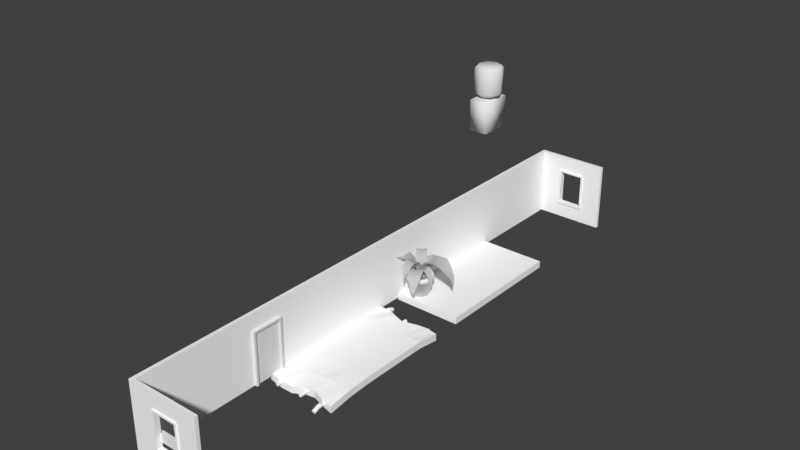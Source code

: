# Source: etage.blend  (saved by Blender 2.78.0; exported with 4.5.12 LTS)
import bpy
from mathutils import Matrix  # noqa: F401  (used for matrix-valued properties, if any)

bpy.ops.wm.read_factory_settings(use_empty=True)
scene = bpy.context.scene
scene.name = 'Scene'

# ---- collections
col_collection_1 = bpy.data.collections.new('Collection 1'); scene.collection.children.link(col_collection_1)
col_collection_10 = bpy.data.collections.new('Collection 10'); scene.collection.children.link(col_collection_10)

# ---- materials (node trees are filled in below, after node groups)
mat_material_001 = bpy.data.materials.new('Material.001')
mat_material_001.alpha_threshold = 0.0
mat_material_001.use_transparent_shadow = False
mat_material_001.diffuse_color = (1.0, 1.0, 1.0, 1.0)
mat_material_001.roughness = 0.5
mat_material_001.line_color = (0.0, 0.0, 0.0, 1.0)
mat_material = bpy.data.materials.new('Material')
mat_material.alpha_threshold = 0.0
mat_material.use_transparent_shadow = False
mat_material.diffuse_color = (1.0, 1.0, 1.0, 1.0)
mat_material.roughness = 0.5
mat_material.line_color = (0.0, 0.0, 0.0, 1.0)

# ---- material node trees

# ---- world
world_world = bpy.data.worlds.new('World'); scene.world = world_world
world_world.color = (0.05088, 0.05088, 0.05088)
world_world.use_sun_shadow = False
world_world.sun_shadow_jitter_overblur = 0.0
world_world.cycles.sampling_method = 'MANUAL'

# ---- meshes
me_cube_005 = bpy.data.meshes.new('Cube.005')
me_cube_005.from_pydata([(1.0, -1.998, -0.2323), (-1.0, -2.0, -0.1475), (1.0, -2.001, -0.03047), (-1.0, -2.0, 0.05247), (1.0, 2.0, -0.19), (-1.0, 2.009, -0.1006), (1.0, 2.0, 0.009969), (-1.0, 2.009, 0.09944), (0.6667, -1.954, -0.1835), (0.3333, -1.844, -0.1774), (1.788e-07, -1.839, -0.2319), (-0.3333, -1.955, -0.2848), (-0.6667, -2.0, -0.2361), (0.6667, -1.964, 0.01509), (0.3333, -1.844, 0.02264), (-2.98e-07, -1.839, -0.03194), (-0.3333, -1.955, -0.08476), (-0.6667, -2.0, -0.03611), (-0.6667, 2.17, -0.02608), (-0.3333, 1.917, 0.1), (0.001895, 1.802, 0.1), (0.4173, 1.912, 0.1), (0.669, 2.0, 0.05995), (0.669, 2.0, -0.14), (0.4173, 1.912, -0.1), (0.001895, 1.802, -0.1), (-0.3333, 1.917, -0.1), (-0.6667, 2.17, -0.2261), (1.0, 1.333, -0.1), (1.0, 0.6667, -0.1), (1.0, 0.0, -0.1), (1.0, -0.6667, -0.1), (1.0, -1.333, -0.1351), (1.0, 1.333, 0.1), (1.0, 0.6667, 0.1), (1.0, -9.298e-06, 0.1), (1.0, -0.6667, 0.1), (1.0, -1.333, 0.06491), (-1.0, -1.333, -0.1041), (-1.0, -0.6667, -0.1), (-1.0, 3.815e-06, -0.1), (-1.0, 0.6667, -0.1), (-1.0, 1.333, -0.1), (-1.0, -1.333, 0.09591), (-1.0, -0.6667, 0.1), (-1.0, 5.484e-06, 0.1), (-1.0, 0.6667, 0.1), (-1.0, 1.333, 0.1), (0.6667, 1.333, 0.1), (0.6667, 0.6667, 0.1), (0.6667, -6.914e-06, 0.1), (0.6667, -0.6667, 0.1), (0.6667, -1.333, 0.07814), (0.3333, 1.333, 0.1), (0.3333, 0.6667, 0.1), (0.3333, -4.53e-06, 0.1), (0.3333, -0.6667, 0.1), (0.3333, -1.333, 0.09463), (-1.788e-07, 1.333, 0.1), (-2.384e-07, 0.6667, 0.1), (-2.384e-07, -2.146e-06, 0.1), (-2.384e-07, -0.6667, 0.1), (-2.98e-07, -1.333, 0.06131), (-0.3333, 1.333, 0.1), (-0.3333, 0.6667, 0.1), (-0.3333, 4.768e-07, 0.1), (-0.3333, -0.6667, 0.1), (-0.3333, -1.333, 0.04064), (-0.6667, 1.333, 0.1), (-0.6667, 0.6667, 0.1), (-0.6667, 2.861e-06, 0.1), (-0.6667, -0.6667, 0.1), (-0.6667, -1.333, 0.06131), (0.6667, -1.333, -0.1219), (0.6667, -0.6667, -0.1), (0.6667, 7.153e-07, -0.1), (0.6667, 0.6667, -0.1), (0.6667, 1.333, -0.1), (0.3333, -1.333, -0.1054), (0.3333, -0.6667, -0.1), (0.3333, 1.192e-06, -0.1), (0.3333, 0.6667, -0.1), (0.3333, 1.333, -0.1), (1.788e-07, -1.333, -0.1387), (1.788e-07, -0.6667, -0.1), (1.788e-07, 1.907e-06, -0.1), (1.788e-07, 0.6667, -0.1), (1.788e-07, 1.333, -0.1), (-0.3333, -1.333, -0.1594), (-0.3333, -0.6667, -0.1), (-0.3333, 2.623e-06, -0.1), (-0.3333, 0.6667, -0.1), (-0.3333, 1.333, -0.1), (-0.6667, -1.333, -0.1387), (-0.6667, -0.6667, -0.1), (-0.6667, 3.338e-06, -0.1), (-0.6667, 0.6667, -0.1), (-0.6667, 1.333, -0.1), (-0.6913, -2.09, -0.053), (-0.6913, -1.258, -0.053), (0.05149, -1.229, -0.053), (0.05149, -2.061, -0.053), (0.07997, -1.229, -0.06063), (0.07997, -2.061, -0.06063), (0.1008, -1.229, -0.08148), (0.1008, -2.061, -0.08148), (0.1084, -1.229, -0.11), (0.1084, -2.061, -0.11), (0.1008, -1.229, -0.1384), (0.1008, -2.061, -0.1384), (0.07997, -1.229, -0.1593), (0.07997, -2.061, -0.1593), (0.05149, -1.229, -0.1669), (0.05149, -2.061, -0.1669), (0.02302, -1.229, -0.1593), (0.02302, -2.061, -0.1593), (0.002171, -1.229, -0.1384), (0.002171, -2.061, -0.1384), (-0.005459, -1.229, -0.11), (-0.005459, -2.061, -0.11), (0.002171, -1.229, -0.08148), (0.002171, -2.061, -0.08148), (0.02302, -1.229, -0.06063), (0.02302, -2.061, -0.06063), (-0.6628, -1.258, -0.06063), (-0.6628, -2.09, -0.06063), (-0.642, -1.258, -0.08148), (-0.642, -2.09, -0.08148), (-0.6344, -1.258, -0.11), (-0.6344, -2.09, -0.11), (-0.642, -1.258, -0.1384), (-0.642, -2.09, -0.1384), (-0.6628, -1.258, -0.1593), (-0.6628, -2.09, -0.1593), (-0.6913, -1.258, -0.1669), (-0.6913, -2.09, -0.1669), (-0.7198, -1.258, -0.1593), (-0.7198, -2.09, -0.1593), (-0.7406, -1.258, -0.1384), (-0.7406, -2.09, -0.1384), (-0.7483, -1.258, -0.11), (-0.7483, -2.09, -0.11), (-0.7406, -1.258, -0.08148), (-0.7406, -2.09, -0.08148), (-0.7198, -1.258, -0.06063), (-0.7198, -2.09, -0.06063), (0.7356, -2.34, -0.08627), (0.7356, -1.92, -0.04635), (0.7641, -1.919, -0.05398), (0.7641, -2.337, -0.09333), (0.7849, -1.919, -0.07482), (0.7849, -2.329, -0.1126), (0.7926, -1.918, -0.1033), (0.7926, -2.319, -0.139), (0.7849, -1.918, -0.1318), (0.7849, -2.308, -0.1653), (0.7641, -1.918, -0.1526), (0.7641, -2.3, -0.1846), (0.7356, -1.917, -0.1602), (0.7356, -2.297, -0.1917), (0.7071, -1.918, -0.1526), (0.7071, -2.3, -0.1846), (0.6863, -1.918, -0.1318), (0.6863, -2.308, -0.1653), (0.6787, -1.918, -0.1033), (0.6787, -2.319, -0.139), (0.6863, -1.919, -0.07482), (0.6863, -2.329, -0.1126), (0.7071, -1.919, -0.05398), (0.7071, -2.337, -0.09333), (0.7071, -2.218, -0.1507), (0.7071, -2.144, -0.1208), (0.7071, -2.07, -0.1124), (0.7071, -1.994, -0.1278), (0.7926, -2.239, -0.1062), (0.7926, -2.163, -0.07513), (0.7926, -2.083, -0.06474), (0.7926, -2.0, -0.07889), (0.7356, -2.214, -0.1576), (0.7356, -2.141, -0.1278), (0.7356, -2.068, -0.1197), (0.7356, -1.993, -0.1354), (0.7849, -2.251, -0.08047), (0.7849, -2.174, -0.04878), (0.7849, -2.09, -0.03725), (0.7849, -2.004, -0.05063), (0.7641, -2.218, -0.1507), (0.7641, -2.144, -0.1208), (0.7641, -2.07, -0.1124), (0.7641, -1.994, -0.1278), (0.7641, -2.26, -0.06164), (0.7641, -2.182, -0.0295), (0.7641, -2.096, -0.01713), (0.7641, -2.006, -0.02994), (0.7356, -2.007, -0.02236), (0.7356, -2.098, -0.009763), (0.7356, -2.185, -0.02244), (0.7356, -2.263, -0.05475), (0.7849, -2.227, -0.1319), (0.7849, -2.152, -0.1015), (0.7849, -2.076, -0.09223), (0.7849, -1.997, -0.1072), (0.6863, -2.227, -0.1319), (0.6863, -2.152, -0.1015), (0.6863, -2.076, -0.09223), (0.6863, -1.997, -0.1072), (0.6787, -2.239, -0.1062), (0.6787, -2.163, -0.07513), (0.6787, -2.083, -0.06474), (0.6787, -2.0, -0.07889), (0.6863, -2.251, -0.08047), (0.6863, -2.174, -0.04878), (0.6863, -2.09, -0.03725), (0.6863, -2.004, -0.05063), (0.7071, -2.26, -0.06164), (0.7071, -2.182, -0.0295), (0.7071, -2.096, -0.01713), (0.7071, -2.006, -0.02994), (0.6623, 2.103, -0.01102), (0.6623, 1.272, -0.01102), (-0.08055, 1.242, -0.01102), (-0.08055, 2.074, -0.01102), (-0.109, 1.242, -0.01865), (-0.109, 2.074, -0.01865), (-0.1299, 1.242, -0.03949), (-0.1299, 2.074, -0.03949), (-0.1375, 1.242, -0.06797), (-0.1375, 2.074, -0.06797), (-0.1299, 1.242, -0.09644), (-0.1299, 2.074, -0.09644), (-0.109, 1.242, -0.1173), (-0.109, 2.074, -0.1173), (-0.08055, 1.242, -0.1249), (-0.08055, 2.074, -0.1249), (-0.05208, 1.242, -0.1173), (-0.05208, 2.074, -0.1173), (-0.03123, 1.242, -0.09644), (-0.03123, 2.074, -0.09644), (-0.0236, 1.242, -0.06797), (-0.0236, 2.074, -0.06797), (-0.03123, 1.242, -0.03949), (-0.03123, 2.074, -0.03949), (-0.05208, 1.242, -0.01865), (-0.05208, 2.074, -0.01865), (0.6338, 1.272, -0.01865), (0.6338, 2.103, -0.01865), (0.6129, 1.272, -0.03949), (0.6129, 2.103, -0.03949), (0.6053, 1.272, -0.06797), (0.6053, 2.103, -0.06797), (0.6129, 1.272, -0.09644), (0.6129, 2.103, -0.09644), (0.6338, 1.272, -0.1173), (0.6338, 2.103, -0.1173), (0.6623, 1.272, -0.1249), (0.6623, 2.103, -0.1249), (0.6907, 1.272, -0.1173), (0.6907, 2.103, -0.1173), (0.7116, 1.272, -0.09644), (0.7116, 2.103, -0.09644), (0.7192, 1.272, -0.06797), (0.7192, 2.103, -0.06797), (0.7116, 1.272, -0.03949), (0.7116, 2.103, -0.03949), (0.6907, 1.272, -0.01865), (0.6907, 2.103, -0.01865), (-0.7647, 2.354, -0.04428), (-0.7647, 1.933, -0.004362), (-0.7932, 1.933, -0.01199), (-0.7932, 2.351, -0.05134), (-0.814, 1.932, -0.03283), (-0.814, 2.343, -0.07063), (-0.8216, 1.932, -0.0613), (-0.8216, 2.332, -0.09697), (-0.814, 1.931, -0.08977), (-0.814, 2.321, -0.1233), (-0.7932, 1.931, -0.1106), (-0.7932, 2.313, -0.1426), (-0.7647, 1.931, -0.1182), (-0.7647, 2.31, -0.1497), (-0.7362, 1.931, -0.1106), (-0.7362, 2.313, -0.1426), (-0.7154, 1.931, -0.08977), (-0.7154, 2.321, -0.1233), (-0.7077, 1.932, -0.0613), (-0.7077, 2.332, -0.09697), (-0.7154, 1.932, -0.03283), (-0.7154, 2.343, -0.07063), (-0.7362, 1.933, -0.01199), (-0.7362, 2.351, -0.05134), (-0.7362, 2.231, -0.1088), (-0.7362, 2.158, -0.07877), (-0.7362, 2.084, -0.07037), (-0.7362, 2.008, -0.08585), (-0.8216, 2.252, -0.0642), (-0.8216, 2.176, -0.03314), (-0.8216, 2.096, -0.02275), (-0.8216, 2.014, -0.0369), (-0.7647, 2.228, -0.1156), (-0.7647, 2.155, -0.08583), (-0.7647, 2.082, -0.07773), (-0.7647, 2.007, -0.09342), (-0.814, 2.265, -0.03848), (-0.814, 2.187, -0.006793), (-0.814, 2.104, 0.004737), (-0.814, 2.017, -0.008637), (-0.7932, 2.231, -0.1088), (-0.7932, 2.158, -0.07877), (-0.7932, 2.084, -0.07037), (-0.7932, 2.008, -0.08585), (-0.7932, 2.273, -0.01965), (-0.7932, 2.195, 0.01249), (-0.7932, 2.109, 0.02486), (-0.7932, 2.02, 0.01205), (-0.7647, 2.021, 0.01963), (-0.7647, 2.111, 0.03223), (-0.7647, 2.198, 0.01955), (-0.7647, 2.277, -0.01276), (-0.814, 2.24, -0.08993), (-0.814, 2.166, -0.05948), (-0.814, 2.089, -0.05024), (-0.814, 2.01, -0.06516), (-0.7154, 2.24, -0.08993), (-0.7154, 2.166, -0.05948), (-0.7154, 2.089, -0.05024), (-0.7154, 2.01, -0.06516), (-0.7077, 2.252, -0.0642), (-0.7077, 2.176, -0.03314), (-0.7077, 2.096, -0.02275), (-0.7077, 2.014, -0.0369), (-0.7154, 2.265, -0.03848), (-0.7154, 2.187, -0.006793), (-0.7154, 2.104, 0.004737), (-0.7154, 2.017, -0.008637), (-0.7362, 2.273, -0.01965), (-0.7362, 2.195, 0.01249), (-0.7362, 2.109, 0.02486), (-0.7362, 2.02, 0.01205)], [], [(93, 12, 1, 38), (72, 43, 3, 17), (32, 37, 2, 0), (12, 17, 3, 1), (23, 22, 6, 4), (5, 7, 18, 27), (27, 18, 19, 26), (26, 19, 20, 25), (25, 20, 21, 24), (24, 21, 22, 23), (0, 2, 13, 8), (8, 13, 14, 9), (9, 14, 15, 10), (10, 15, 16, 11), (11, 16, 17, 12), (37, 52, 13, 2), (52, 57, 14, 13), (57, 62, 15, 14), (62, 67, 16, 15), (67, 72, 17, 16), (32, 0, 8, 73), (73, 8, 9, 78), (78, 9, 10, 83), (83, 10, 11, 88), (88, 11, 12, 93), (26, 92, 97, 27), (92, 91, 96, 97), (91, 90, 95, 96), (90, 89, 94, 95), (89, 88, 93, 94), (25, 87, 92, 26), (87, 86, 91, 92), (86, 85, 90, 91), (85, 84, 89, 90), (84, 83, 88, 89), (24, 82, 87, 25), (82, 81, 86, 87), (81, 80, 85, 86), (80, 79, 84, 85), (79, 78, 83, 84), (23, 77, 82, 24), (77, 76, 81, 82), (76, 75, 80, 81), (75, 74, 79, 80), (74, 73, 78, 79), (4, 28, 77, 23), (28, 29, 76, 77), (29, 30, 75, 76), (30, 31, 74, 75), (31, 32, 73, 74), (19, 18, 68, 63), (63, 68, 69, 64), (64, 69, 70, 65), (65, 70, 71, 66), (66, 71, 72, 67), (20, 19, 63, 58), (58, 63, 64, 59), (59, 64, 65, 60), (60, 65, 66, 61), (61, 66, 67, 62), (21, 20, 58, 53), (53, 58, 59, 54), (54, 59, 60, 55), (55, 60, 61, 56), (56, 61, 62, 57), (22, 21, 53, 48), (48, 53, 54, 49), (49, 54, 55, 50), (50, 55, 56, 51), (51, 56, 57, 52), (6, 22, 48, 33), (33, 48, 49, 34), (34, 49, 50, 35), (35, 50, 51, 36), (36, 51, 52, 37), (4, 6, 33, 28), (28, 33, 34, 29), (29, 34, 35, 30), (30, 35, 36, 31), (31, 36, 37, 32), (18, 7, 47, 68), (68, 47, 46, 69), (69, 46, 45, 70), (70, 45, 44, 71), (71, 44, 43, 72), (27, 97, 42, 5), (97, 96, 41, 42), (96, 95, 40, 41), (95, 94, 39, 40), (94, 93, 38, 39), (174, 153, 155, 198), (125, 98, 145, 143, 141, 139, 137, 135, 133, 131, 129, 127), (100, 101, 103, 102), (147, 148, 150, 152, 154, 156, 158, 160, 162, 164, 166, 168), (140, 141, 143, 142), (102, 103, 105, 104), (186, 157, 159, 178), (138, 139, 141, 140), (104, 105, 107, 106), (178, 159, 161, 170), (136, 137, 139, 138), (106, 107, 109, 108), (170, 161, 163, 202), (134, 135, 137, 136), (108, 109, 111, 110), (202, 163, 165, 206), (132, 133, 135, 134), (110, 111, 113, 112), (206, 165, 167, 210), (130, 131, 133, 132), (112, 113, 115, 114), (149, 146, 169, 167, 165, 163, 161, 159, 157, 155, 153, 151), (128, 129, 131, 130), (114, 115, 117, 116), (99, 124, 126, 128, 130, 132, 134, 136, 138, 140, 142, 144), (126, 127, 129, 128), (116, 117, 119, 118), (144, 145, 98, 99), (124, 125, 127, 126), (118, 119, 121, 120), (103, 101, 123, 121, 119, 117, 115, 113, 111, 109, 107, 105), (99, 98, 125, 124), (120, 121, 123, 122), (198, 155, 157, 186), (142, 143, 145, 144), (122, 123, 101, 100), (100, 102, 104, 106, 108, 110, 112, 114, 116, 118, 120, 122), (182, 151, 153, 174), (214, 169, 146, 197), (190, 149, 151, 182), (197, 146, 149, 190), (210, 167, 169, 214), (166, 213, 217, 168), (213, 212, 216, 217), (212, 211, 215, 216), (211, 210, 214, 215), (147, 194, 193, 148), (194, 195, 192, 193), (195, 196, 191, 192), (196, 197, 190, 191), (148, 193, 185, 150), (193, 192, 184, 185), (192, 191, 183, 184), (191, 190, 182, 183), (168, 217, 194, 147), (217, 216, 195, 194), (216, 215, 196, 195), (215, 214, 197, 196), (150, 185, 177, 152), (185, 184, 176, 177), (184, 183, 175, 176), (183, 182, 174, 175), (154, 201, 189, 156), (201, 200, 188, 189), (200, 199, 187, 188), (199, 198, 186, 187), (164, 209, 213, 166), (209, 208, 212, 213), (208, 207, 211, 212), (207, 206, 210, 211), (162, 205, 209, 164), (205, 204, 208, 209), (204, 203, 207, 208), (203, 202, 206, 207), (160, 173, 205, 162), (173, 172, 204, 205), (172, 171, 203, 204), (171, 170, 202, 203), (158, 181, 173, 160), (181, 180, 172, 173), (180, 179, 171, 172), (179, 178, 170, 171), (156, 189, 181, 158), (189, 188, 180, 181), (188, 187, 179, 180), (187, 186, 178, 179), (152, 177, 201, 154), (177, 176, 200, 201), (176, 175, 199, 200), (175, 174, 198, 199), (294, 273, 275, 318), (245, 218, 265, 263, 261, 259, 257, 255, 253, 251, 249, 247), (220, 221, 223, 222), (267, 268, 270, 272, 274, 276, 278, 280, 282, 284, 286, 288), (260, 261, 263, 262), (222, 223, 225, 224), (306, 277, 279, 298), (258, 259, 261, 260), (224, 225, 227, 226), (298, 279, 281, 290), (256, 257, 259, 258), (226, 227, 229, 228), (290, 281, 283, 322), (254, 255, 257, 256), (228, 229, 231, 230), (322, 283, 285, 326), (252, 253, 255, 254), (230, 231, 233, 232), (326, 285, 287, 330), (250, 251, 253, 252), (232, 233, 235, 234), (269, 266, 289, 287, 285, 283, 281, 279, 277, 275, 273, 271), (248, 249, 251, 250), (234, 235, 237, 236), (219, 244, 246, 248, 250, 252, 254, 256, 258, 260, 262, 264), (246, 247, 249, 248), (236, 237, 239, 238), (264, 265, 218, 219), (244, 245, 247, 246), (238, 239, 241, 240), (223, 221, 243, 241, 239, 237, 235, 233, 231, 229, 227, 225), (219, 218, 245, 244), (240, 241, 243, 242), (318, 275, 277, 306), (262, 263, 265, 264), (242, 243, 221, 220), (220, 222, 224, 226, 228, 230, 232, 234, 236, 238, 240, 242), (302, 271, 273, 294), (334, 289, 266, 317), (310, 269, 271, 302), (317, 266, 269, 310), (330, 287, 289, 334), (286, 333, 337, 288), (333, 332, 336, 337), (332, 331, 335, 336), (331, 330, 334, 335), (267, 314, 313, 268), (314, 315, 312, 313), (315, 316, 311, 312), (316, 317, 310, 311), (268, 313, 305, 270), (313, 312, 304, 305), (312, 311, 303, 304), (311, 310, 302, 303), (288, 337, 314, 267), (337, 336, 315, 314), (336, 335, 316, 315), (335, 334, 317, 316), (270, 305, 297, 272), (305, 304, 296, 297), (304, 303, 295, 296), (303, 302, 294, 295), (274, 321, 309, 276), (321, 320, 308, 309), (320, 319, 307, 308), (319, 318, 306, 307), (284, 329, 333, 286), (329, 328, 332, 333), (328, 327, 331, 332), (327, 326, 330, 331), (282, 325, 329, 284), (325, 324, 328, 329), (324, 323, 327, 328), (323, 322, 326, 327), (280, 293, 325, 282), (293, 292, 324, 325), (292, 291, 323, 324), (291, 290, 322, 323), (278, 301, 293, 280), (301, 300, 292, 293), (300, 299, 291, 292), (299, 298, 290, 291), (276, 309, 301, 278), (309, 308, 300, 301), (308, 307, 299, 300), (307, 306, 298, 299), (272, 297, 321, 274), (297, 296, 320, 321), (296, 295, 319, 320), (295, 294, 318, 319)])
_uv = me_cube_005.uv_layers.new(name='UVMap')
_uv.uv.foreach_set('vector', [1.018, 0.8351, 1.274, 0.8351, 1.274, 0.951, 1.018, 0.951, -0.005736, 0.8351, -0.005735, 0.951, -0.2618, 0.951, -0.2618, 0.8351, 0.5605, 0.1071, 0.5605, 0.08849, 0.5915, 0.08849, 0.5915, 0.1071, 0.9018, 0.1071, 0.9018, 0.08849, 0.9639, 0.08849, 0.9639, 0.1071, 0.3433, 0.1071, 0.3433, 0.08849, 0.4053, 0.08849, 0.4053, 0.1071, 0.03298, 0.1071, 0.03298, 0.08849, 0.09504, 0.08849, 0.09504, 0.1071, 0.09504, 0.1071, 0.09504, 0.08849, 0.1571, 0.08849, 0.1571, 0.1071, 0.1571, 0.1071, 0.1571, 0.08849, 0.2192, 0.08849, 0.2192, 0.1071, 0.2192, 0.1071, 0.2192, 0.08849, 0.2812, 0.08849, 0.2812, 0.1071, 0.2812, 0.1071, 0.2812, 0.08849, 0.3433, 0.08849, 0.3433, 0.1071, 0.5915, 0.1071, 0.5915, 0.08849, 0.6536, 0.08849, 0.6536, 0.1071, 0.6536, 0.1071, 0.6536, 0.08849, 0.7157, 0.08849, 0.7157, 0.1071, 0.7157, 0.1071, 0.7157, 0.08849, 0.7777, 0.08849, 0.7777, 0.1071, 0.7777, 0.1071, 0.7777, 0.08849, 0.8398, 0.08849, 0.8398, 0.1071, 0.8398, 0.1071, 0.8398, 0.08849, 0.9018, 0.08849, 0.9018, 0.1071, -0.005741, 0.2553, -0.00574, 0.3713, -0.2618, 0.3713, -0.2618, 0.2553, -0.00574, 0.3713, -0.005739, 0.4872, -0.2618, 0.4872, -0.2618, 0.3713, -0.005739, 0.4872, -0.005738, 0.6032, -0.2618, 0.6032, -0.2618, 0.4872, -0.005738, 0.6032, -0.005737, 0.7191, -0.2618, 0.7191, -0.2618, 0.6032, -0.005737, 0.7191, -0.005736, 0.8351, -0.2618, 0.8351, -0.2618, 0.7191, 1.018, 0.2553, 1.274, 0.2553, 1.274, 0.3713, 1.018, 0.3713, 1.018, 0.3713, 1.274, 0.3713, 1.274, 0.4872, 1.018, 0.4872, 1.018, 0.4872, 1.274, 0.4872, 1.274, 0.6032, 1.018, 0.6032, 1.018, 0.6032, 1.274, 0.6032, 1.274, 0.7191, 1.018, 0.7191, 1.018, 0.7191, 1.274, 0.7191, 1.274, 0.8351, 1.018, 0.8351, -0.2618, 0.7191, -0.00574, 0.7191, -0.00574, 0.8351, -0.2618, 0.8351, -0.00574, 0.7191, 0.2503, 0.7191, 0.2503, 0.8351, -0.00574, 0.8351, 0.2503, 0.7191, 0.5063, 0.7191, 0.5063, 0.8351, 0.2503, 0.8351, 0.5063, 0.7191, 0.7623, 0.7191, 0.7623, 0.8351, 0.5063, 0.8351, 0.7623, 0.7191, 1.018, 0.7191, 1.018, 0.8351, 0.7623, 0.8351, -0.2618, 0.6032, -0.00574, 0.6032, -0.00574, 0.7191, -0.2618, 0.7191, -0.00574, 0.6032, 0.2503, 0.6032, 0.2503, 0.7191, -0.00574, 0.7191, 0.2503, 0.6032, 0.5063, 0.6032, 0.5063, 0.7191, 0.2503, 0.7191, 0.5063, 0.6032, 0.7623, 0.6032, 0.7623, 0.7191, 0.5063, 0.7191, 0.7623, 0.6032, 1.018, 0.6032, 1.018, 0.7191, 0.7623, 0.7191, -0.2618, 0.4872, -0.005741, 0.4872, -0.00574, 0.6032, -0.2618, 0.6032, -0.005741, 0.4872, 0.2503, 0.4872, 0.2503, 0.6032, -0.00574, 0.6032, 0.2503, 0.4872, 0.5063, 0.4872, 0.5063, 0.6032, 0.2503, 0.6032, 0.5063, 0.4872, 0.7623, 0.4872, 0.7623, 0.6032, 0.5063, 0.6032, 0.7623, 0.4872, 1.018, 0.4872, 1.018, 0.6032, 0.7623, 0.6032, -0.2618, 0.3713, -0.005741, 0.3713, -0.005741, 0.4872, -0.2618, 0.4872, -0.005741, 0.3713, 0.2503, 0.3713, 0.2503, 0.4872, -0.005741, 0.4872, 0.2503, 0.3713, 0.5063, 0.3713, 0.5063, 0.4872, 0.2503, 0.4872, 0.5063, 0.3713, 0.7623, 0.3713, 0.7623, 0.4872, 0.5063, 0.4872, 0.7623, 0.3713, 1.018, 0.3713, 1.018, 0.4872, 0.7623, 0.4872, -0.2618, 0.2553, -0.005741, 0.2553, -0.005741, 0.3713, -0.2618, 0.3713, -0.005741, 0.2553, 0.2503, 0.2553, 0.2503, 0.3713, -0.005741, 0.3713, 0.2503, 0.2553, 0.5063, 0.2553, 0.5063, 0.3713, 0.2503, 0.3713, 0.5063, 0.2553, 0.7623, 0.2553, 0.7623, 0.3713, 0.5063, 0.3713, 0.7623, 0.2553, 1.018, 0.2553, 1.018, 0.3713, 0.7623, 0.3713, 1.274, 0.7191, 1.274, 0.8351, 1.018, 0.8351, 1.018, 0.7191, 1.018, 0.7191, 1.018, 0.8351, 0.7623, 0.8351, 0.7623, 0.7191, 0.7623, 0.7191, 0.7623, 0.8351, 0.5063, 0.8351, 0.5063, 0.7191, 0.5063, 0.7191, 0.5063, 0.8351, 0.2503, 0.8351, 0.2503, 0.7191, 0.2503, 0.7191, 0.2503, 0.8351, -0.005736, 0.8351, -0.005737, 0.7191, 1.274, 0.6032, 1.274, 0.7191, 1.018, 0.7191, 1.018, 0.6032, 1.018, 0.6032, 1.018, 0.7191, 0.7623, 0.7191, 0.7623, 0.6032, 0.7623, 0.6032, 0.7623, 0.7191, 0.5063, 0.7191, 0.5063, 0.6032, 0.5063, 0.6032, 0.5063, 0.7191, 0.2503, 0.7191, 0.2503, 0.6032, 0.2503, 0.6032, 0.2503, 0.7191, -0.005737, 0.7191, -0.005738, 0.6032, 1.274, 0.4872, 1.274, 0.6032, 1.018, 0.6032, 1.018, 0.4872, 1.018, 0.4872, 1.018, 0.6032, 0.7623, 0.6032, 0.7623, 0.4872, 0.7623, 0.4872, 0.7623, 0.6032, 0.5063, 0.6032, 0.5063, 0.4872, 0.5063, 0.4872, 0.5063, 0.6032, 0.2503, 0.6032, 0.2503, 0.4872, 0.2503, 0.4872, 0.2503, 0.6032, -0.005738, 0.6032, -0.005739, 0.4872, 1.274, 0.3713, 1.274, 0.4872, 1.018, 0.4872, 1.018, 0.3713, 1.018, 0.3713, 1.018, 0.4872, 0.7623, 0.4872, 0.7623, 0.3713, 0.7623, 0.3713, 0.7623, 0.4872, 0.5063, 0.4872, 0.5063, 0.3713, 0.5063, 0.3713, 0.5063, 0.4872, 0.2503, 0.4872, 0.2503, 0.3713, 0.2503, 0.3713, 0.2503, 0.4872, -0.005739, 0.4872, -0.00574, 0.3713, 1.274, 0.2553, 1.274, 0.3713, 1.018, 0.3713, 1.018, 0.2553, 1.018, 0.2553, 1.018, 0.3713, 0.7623, 0.3713, 0.7623, 0.2553, 0.7623, 0.2553, 0.7623, 0.3713, 0.5063, 0.3713, 0.5063, 0.2553, 0.5063, 0.2553, 0.5063, 0.3713, 0.2503, 0.3713, 0.2503, 0.2553, 0.2503, 0.2553, 0.2503, 0.3713, -0.00574, 0.3713, -0.005741, 0.2553, 0.4053, 0.1071, 0.4053, 0.08849, 0.4364, 0.08849, 0.4364, 0.1071, 0.4364, 0.1071, 0.4364, 0.08849, 0.4674, 0.08849, 0.4674, 0.1071, 0.4674, 0.1071, 0.4674, 0.08849, 0.4984, 0.08849, 0.4984, 0.1071, 0.4984, 0.1071, 0.4984, 0.08849, 0.5295, 0.08849, 0.5295, 0.1071, 0.5295, 0.1071, 0.5295, 0.08849, 0.5605, 0.08849, 0.5605, 0.1071, 1.274, 0.8351, 1.274, 0.951, 1.018, 0.951, 1.018, 0.8351, 1.018, 0.8351, 1.018, 0.951, 0.7623, 0.951, 0.7623, 0.8351, 0.7623, 0.8351, 0.7623, 0.951, 0.5063, 0.951, 0.5063, 0.8351, 0.5063, 0.8351, 0.5063, 0.951, 0.2503, 0.951, 0.2503, 0.8351, 0.2503, 0.8351, 0.2503, 0.951, -0.005735, 0.951, -0.005736, 0.8351, -0.2618, 0.8351, -0.00574, 0.8351, -0.00574, 0.951, -0.2618, 0.951, -0.00574, 0.8351, 0.2503, 0.8351, 0.2503, 0.951, -0.00574, 0.951, 0.2503, 0.8351, 0.5063, 0.8351, 0.5063, 0.951, 0.2503, 0.951, 0.5063, 0.8351, 0.7623, 0.8351, 0.7623, 0.951, 0.5063, 0.951, 0.7623, 0.8351, 1.018, 0.8351, 1.018, 0.951, 0.7623, 0.951, 0.1625, 0.475, 0.1625, 0.475, 0.1625, 0.475, 0.1625, 0.475, 0.1625, 0.475, 0.1625, 0.475, 0.1625, 0.475, 0.1625, 0.475, 0.1625, 0.475, 0.1625, 0.475, 0.1625, 0.475, 0.1625, 0.475, 0.1625, 0.475, 0.1625, 0.475, 0.1625, 0.475, 0.1625, 0.475, 0.1625, 0.475, 0.1625, 0.475, 0.1625, 0.475, 0.1625, 0.475, 0.1625, 0.475, 0.1625, 0.475, 0.1625, 0.475, 0.1625, 0.475, 0.1625, 0.475, 0.1625, 0.475, 0.1625, 0.475, 0.1625, 0.475, 0.1625, 0.475, 0.1625, 0.475, 0.1625, 0.475, 0.1625, 0.475, 0.1625, 0.475, 0.1625, 0.475, 0.1625, 0.475, 0.1625, 0.475, 0.1625, 0.475, 0.1625, 0.475, 0.1625, 0.475, 0.1625, 0.475, 0.1625, 0.475, 0.1625, 0.475, 0.1625, 0.475, 0.1625, 0.475, 0.1625, 0.475, 0.1625, 0.475, 0.1625, 0.475, 0.1625, 0.475, 0.1625, 0.475, 0.1625, 0.475, 0.1625, 0.475, 0.1625, 0.475, 0.1625, 0.475, 0.1625, 0.475, 0.1625, 0.475, 0.1625, 0.475, 0.1625, 0.475, 0.1625, 0.475, 0.1625, 0.475, 0.1625, 0.475, 0.1625, 0.475, 0.1625, 0.475, 0.1625, 0.475, 0.1625, 0.475, 0.1625, 0.475, 0.1625, 0.475, 0.1625, 0.475, 0.1625, 0.475, 0.1625, 0.475, 0.1625, 0.475, 0.1625, 0.475, 0.1625, 0.475, 0.1625, 0.475, 0.1625, 0.475, 0.1625, 0.475, 0.1625, 0.475, 0.1625, 0.475, 0.1625, 0.475, 0.1625, 0.475, 0.1625, 0.475, 0.1625, 0.475, 0.1625, 0.475, 0.1625, 0.475, 0.1625, 0.475, 0.1625, 0.475, 0.1625, 0.475, 0.1625, 0.475, 0.1625, 0.475, 0.1625, 0.475, 0.1625, 0.475, 0.1625, 0.475, 0.1625, 0.475, 0.1625, 0.475, 0.1625, 0.475, 0.1625, 0.475, 0.1625, 0.475, 0.1625, 0.475, 0.1625, 0.475, 0.1625, 0.475, 0.1625, 0.475, 0.1625, 0.475, 0.1625, 0.475, 0.1625, 0.475, 0.1625, 0.475, 0.1625, 0.475, 0.1625, 0.475, 0.1625, 0.475, 0.1625, 0.475, 0.1625, 0.475, 0.1625, 0.475, 0.1625, 0.475, 0.1625, 0.475, 0.1625, 0.475, 0.1625, 0.475, 0.1625, 0.475, 0.1625, 0.475, 0.1625, 0.475, 0.1625, 0.475, 0.1625, 0.475, 0.1625, 0.475, 0.1625, 0.475, 0.1625, 0.475, 0.1625, 0.475, 0.1625, 0.475, 0.1625, 0.475, 0.1625, 0.475, 0.1625, 0.475, 0.1625, 0.475, 0.1625, 0.475, 0.1625, 0.475, 0.1625, 0.475, 0.1625, 0.475, 0.1625, 0.475, 0.1625, 0.475, 0.1625, 0.475, 0.1625, 0.475, 0.1625, 0.475, 0.1625, 0.475, 0.1625, 0.475, 0.1625, 0.475, 0.1625, 0.475, 0.1625, 0.475, 0.1625, 0.475, 0.1625, 0.475, 0.1625, 0.475, 0.1625, 0.475, 0.1625, 0.475, 0.1625, 0.475, 0.1625, 0.475, 0.1625, 0.475, 0.1625, 0.475, 0.1625, 0.475, 0.1625, 0.475, 0.1625, 0.475, 0.1625, 0.475, 0.1625, 0.475, 0.1625, 0.475, 0.1625, 0.475, 0.1625, 0.475, 0.1625, 0.475, 0.1625, 0.475, 0.1625, 0.475, 0.1625, 0.475, 0.1625, 0.475, 0.1625, 0.475, 0.1625, 0.475, 0.1625, 0.475, 0.1625, 0.475, 0.1625, 0.475, 0.1625, 0.475, 0.1625, 0.475, 0.1625, 0.475, 0.1625, 0.475, 0.1625, 0.475, 0.1625, 0.475, 0.1625, 0.475, 0.1625, 0.475, 0.1625, 0.475, 0.1625, 0.475, 0.1625, 0.475, 0.1625, 0.475, 0.1625, 0.475, 0.1625, 0.475, 0.1625, 0.475, 0.1625, 0.475, 0.1625, 0.475, 0.1625, 0.475, 0.1625, 0.475, 0.1625, 0.475, 0.1625, 0.475, 0.1625, 0.475, 0.1625, 0.475, 0.1625, 0.475, 0.1625, 0.475, 0.1625, 0.475, 0.1625, 0.475, 0.1625, 0.475, 0.1625, 0.475, 0.1625, 0.475, 0.1625, 0.475, 0.1625, 0.475, 0.1625, 0.475, 0.1625, 0.475, 0.1625, 0.475, 0.1625, 0.475, 0.1625, 0.475, 0.1625, 0.475, 0.1625, 0.475, 0.1625, 0.475, 0.1625, 0.475, 0.1625, 0.475, 0.1625, 0.475, 0.1625, 0.475, 0.1625, 0.475, 0.1625, 0.475, 0.1625, 0.475, 0.1625, 0.475, 0.1625, 0.475, 0.1625, 0.475, 0.1625, 0.475, 0.1625, 0.475, 0.1625, 0.475, 0.1625, 0.475, 0.1625, 0.475, 0.1625, 0.475, 0.1625, 0.475, 0.1625, 0.475, 0.1625, 0.475, 0.1625, 0.475, 0.1625, 0.475, 0.1625, 0.475, 0.1625, 0.475, 0.1625, 0.475, 0.1625, 0.475, 0.1625, 0.475, 0.1625, 0.475, 0.1625, 0.475, 0.1625, 0.475, 0.1625, 0.475, 0.1625, 0.475, 0.1625, 0.475, 0.1625, 0.475, 0.1625, 0.475, 0.1625, 0.475, 0.1625, 0.475, 0.1625, 0.475, 0.1625, 0.475, 0.1625, 0.475, 0.1625, 0.475, 0.1625, 0.475, 0.1625, 0.475, 0.1625, 0.475, 0.1625, 0.475, 0.1625, 0.475, 0.1625, 0.475, 0.1625, 0.475, 0.1625, 0.475, 0.1625, 0.475, 0.1625, 0.475, 0.1625, 0.475, 0.1625, 0.475, 0.1625, 0.475, 0.1625, 0.475, 0.1625, 0.475, 0.1625, 0.475, 0.1625, 0.475, 0.1625, 0.475, 0.1625, 0.475, 0.1625, 0.475, 0.1625, 0.475, 0.1625, 0.475, 0.1625, 0.475, 0.1625, 0.475, 0.1625, 0.475, 0.1625, 0.475, 0.1625, 0.475, 0.1625, 0.475, 0.1625, 0.475, 0.1625, 0.475, 0.1625, 0.475, 0.1625, 0.475, 0.1625, 0.475, 0.1625, 0.475, 0.1625, 0.475, 0.1625, 0.475, 0.1625, 0.475, 0.1625, 0.475, 0.1625, 0.475, 0.1625, 0.475, 0.1625, 0.475, 0.1625, 0.475, 0.1625, 0.475, 0.1625, 0.475, 0.1625, 0.475, 0.1625, 0.475, 0.1625, 0.475, 0.1625, 0.475, 0.1625, 0.475, 0.1625, 0.475, 0.1625, 0.475, 0.1625, 0.475, 0.1625, 0.475, 0.1625, 0.475, 0.1625, 0.475, 0.1625, 0.475, 0.1625, 0.475, 0.1625, 0.475, 0.1625, 0.475, 0.1625, 0.475, 0.1625, 0.475, 0.1625, 0.475, 0.1625, 0.475, 0.1625, 0.475, 0.1625, 0.475, 0.1625, 0.475, 0.1625, 0.475, 0.1625, 0.475, 0.1625, 0.475, 0.1625, 0.475, 0.1625, 0.475, 0.1625, 0.475, 0.1625, 0.475, 0.1625, 0.475, 0.1625, 0.475, 0.1625, 0.475, 0.1625, 0.475, 0.1625, 0.475, 0.1625, 0.475, 0.1625, 0.475, 0.1625, 0.475, 0.1625, 0.475, 0.1625, 0.475, 0.1625, 0.475, 0.1625, 0.475, 0.1625, 0.475, 0.1625, 0.475, 0.1625, 0.475, 0.1625, 0.475, 0.1625, 0.475, 0.1625, 0.475, 0.1625, 0.475, 0.1625, 0.475, 0.1625, 0.475, 0.1625, 0.475, 0.1625, 0.475, 0.1625, 0.475, 0.1625, 0.475, 0.1625, 0.475, 0.1625, 0.475, 0.1625, 0.475, 0.1625, 0.475, 0.1625, 0.475, 0.1625, 0.475, 0.1625, 0.475, 0.1625, 0.475, 0.1625, 0.475, 0.1625, 0.475, 0.1625, 0.475, 0.1625, 0.475, 0.1625, 0.475, 0.1625, 0.475, 0.1625, 0.475, 0.1625, 0.475, 0.1625, 0.475, 0.1625, 0.475, 0.1625, 0.475, 0.1625, 0.475, 0.1625, 0.475, 0.1625, 0.475, 0.1625, 0.475, 0.1625, 0.475, 0.1625, 0.475, 0.1625, 0.475, 0.1625, 0.475, 0.1625, 0.475, 0.1625, 0.475, 0.1625, 0.475, 0.1625, 0.475, 0.1625, 0.475, 0.1625, 0.475, 0.1625, 0.475, 0.1625, 0.475, 0.1625, 0.475, 0.1625, 0.475, 0.1625, 0.475, 0.1625, 0.475, 0.1625, 0.475, 0.1625, 0.475, 0.1625, 0.475, 0.1625, 0.475, 0.1625, 0.475, 0.1625, 0.475, 0.1625, 0.475, 0.1625, 0.475, 0.1625, 0.475, 0.1625, 0.475, 0.1625, 0.475, 0.1625, 0.475, 0.1625, 0.475, 0.1625, 0.475, 0.1625, 0.475, 0.1625, 0.475, 0.1625, 0.475, 0.1625, 0.475, 0.1625, 0.475, 0.1625, 0.475, 0.1625, 0.475, 0.1625, 0.475, 0.1625, 0.475, 0.1625, 0.475, 0.1625, 0.475, 0.1625, 0.475, 0.1625, 0.475, 0.1625, 0.475, 0.1625, 0.475, 0.1625, 0.475, 0.1625, 0.475, 0.1625, 0.475, 0.1625, 0.475, 0.1625, 0.475, 0.1625, 0.475, 0.1625, 0.475, 0.1625, 0.475, 0.1625, 0.475, 0.1625, 0.475, 0.1625, 0.475, 0.1625, 0.475, 0.1625, 0.475, 0.1625, 0.475, 0.1625, 0.475, 0.1625, 0.475, 0.1625, 0.475, 0.1625, 0.475, 0.1625, 0.475, 0.1625, 0.475, 0.1625, 0.475, 0.1625, 0.475, 0.1625, 0.475, 0.1625, 0.475, 0.1625, 0.475, 0.1625, 0.475, 0.1625, 0.475, 0.1625, 0.475, 0.1625, 0.475, 0.1625, 0.475, 0.1625, 0.475, 0.1625, 0.475, 0.1625, 0.475, 0.1625, 0.475, 0.1625, 0.475, 0.1625, 0.475, 0.1625, 0.475, 0.1625, 0.475, 0.1625, 0.475, 0.1625, 0.475, 0.1625, 0.475, 0.1625, 0.475, 0.1625, 0.475, 0.1625, 0.475, 0.1625, 0.475, 0.1625, 0.475, 0.1625, 0.475, 0.1625, 0.475, 0.1625, 0.475, 0.1625, 0.475, 0.1625, 0.475, 0.1625, 0.475, 0.1625, 0.475, 0.1625, 0.475, 0.1625, 0.475, 0.1625, 0.475, 0.1625, 0.475, 0.1625, 0.475, 0.1625, 0.475, 0.1625, 0.475, 0.1625, 0.475, 0.1625, 0.475, 0.1625, 0.475, 0.1625, 0.475, 0.1625, 0.475, 0.1625, 0.475, 0.1625, 0.475, 0.1625, 0.475, 0.1625, 0.475, 0.1625, 0.475, 0.1625, 0.475, 0.1625, 0.475, 0.1625, 0.475, 0.1625, 0.475, 0.1625, 0.475, 0.1625, 0.475, 0.1625, 0.475, 0.1625, 0.475, 0.1625, 0.475, 0.1625, 0.475, 0.1625, 0.475, 0.1625, 0.475, 0.1625, 0.475, 0.1625, 0.475, 0.1625, 0.475, 0.1625, 0.475, 0.1625, 0.475, 0.1625, 0.475, 0.1625, 0.475, 0.1625, 0.475, 0.1625, 0.475, 0.1625, 0.475, 0.1625, 0.475, 0.1625, 0.475, 0.1625, 0.475, 0.1625, 0.475, 0.1625, 0.475, 0.1625, 0.475, 0.1625, 0.475, 0.1625, 0.475, 0.1625, 0.475, 0.1625, 0.475, 0.1625, 0.475, 0.1625, 0.475, 0.1625, 0.475, 0.1625, 0.475, 0.1625, 0.475, 0.1625, 0.475, 0.1625, 0.475, 0.1625, 0.475, 0.1625, 0.475, 0.1625, 0.475, 0.1625, 0.475, 0.1625, 0.475, 0.1625, 0.475, 0.1625, 0.475, 0.1625, 0.475, 0.1625, 0.475, 0.1625, 0.475, 0.1625, 0.475, 0.1625, 0.475, 0.1625, 0.475, 0.1625, 0.475, 0.1625, 0.475, 0.1625, 0.475, 0.1625, 0.475, 0.1625, 0.475, 0.1625, 0.475, 0.1625, 0.475, 0.1625, 0.475, 0.1625, 0.475, 0.1625, 0.475, 0.1625, 0.475, 0.1625, 0.475, 0.1625, 0.475, 0.1625, 0.475, 0.1625, 0.475, 0.1625, 0.475, 0.1625, 0.475, 0.1625, 0.475, 0.1625, 0.475, 0.1625, 0.475, 0.1625, 0.475, 0.1625, 0.475, 0.1625, 0.475, 0.1625, 0.475, 0.1625, 0.475, 0.1625, 0.475, 0.1625, 0.475, 0.1625, 0.475, 0.1625, 0.475, 0.1625, 0.475, 0.1625, 0.475, 0.1625, 0.475, 0.1625, 0.475, 0.1625, 0.475, 0.1625, 0.475, 0.1625, 0.475, 0.1625, 0.475, 0.1625, 0.475, 0.1625, 0.475, 0.1625, 0.475, 0.1625, 0.475, 0.1625, 0.475, 0.1625, 0.475, 0.1625, 0.475, 0.1625, 0.475, 0.1625, 0.475, 0.1625, 0.475, 0.1625, 0.475, 0.1625, 0.475, 0.1625, 0.475, 0.1625, 0.475, 0.1625, 0.475, 0.1625, 0.475, 0.1625, 0.475, 0.1625, 0.475, 0.1625, 0.475, 0.1625, 0.475, 0.1625, 0.475, 0.1625, 0.475, 0.1625, 0.475, 0.1625, 0.475, 0.1625, 0.475, 0.1625, 0.475, 0.1625, 0.475, 0.1625, 0.475, 0.1625, 0.475, 0.1625, 0.475, 0.1625, 0.475, 0.1625, 0.475, 0.1625, 0.475, 0.1625, 0.475, 0.1625, 0.475, 0.1625, 0.475, 0.1625, 0.475, 0.1625, 0.475, 0.1625, 0.475, 0.1625, 0.475, 0.1625, 0.475, 0.1625, 0.475, 0.1625, 0.475, 0.1625, 0.475, 0.1625, 0.475, 0.1625, 0.475, 0.1625, 0.475, 0.1625, 0.475, 0.1625, 0.475, 0.1625, 0.475, 0.1625, 0.475, 0.1625, 0.475, 0.1625, 0.475, 0.1625, 0.475, 0.1625, 0.475, 0.1625, 0.475, 0.1625, 0.475, 0.1625, 0.475, 0.1625, 0.475, 0.1625, 0.475, 0.1625, 0.475, 0.1625, 0.475, 0.1625, 0.475, 0.1625, 0.475, 0.1625, 0.475, 0.1625, 0.475, 0.1625, 0.475, 0.1625, 0.475, 0.1625, 0.475, 0.1625, 0.475, 0.1625, 0.475, 0.1625, 0.475, 0.1625, 0.475, 0.1625, 0.475, 0.1625, 0.475, 0.1625, 0.475, 0.1625, 0.475, 0.1625, 0.475, 0.1625, 0.475, 0.1625, 0.475, 0.1625, 0.475, 0.1625, 0.475, 0.1625, 0.475, 0.1625, 0.475, 0.1625, 0.475, 0.1625, 0.475, 0.1625, 0.475, 0.1625, 0.475, 0.1625, 0.475, 0.1625, 0.475, 0.1625, 0.475, 0.1625, 0.475, 0.1625, 0.475, 0.1625, 0.475, 0.1625, 0.475, 0.1625, 0.475, 0.1625, 0.475, 0.1625, 0.475, 0.1625, 0.475, 0.1625, 0.475, 0.1625, 0.475, 0.1625, 0.475, 0.1625, 0.475, 0.1625, 0.475, 0.1625, 0.475, 0.1625, 0.475, 0.1625, 0.475, 0.1625, 0.475, 0.1625, 0.475, 0.1625, 0.475, 0.1625, 0.475, 0.1625, 0.475, 0.1625, 0.475, 0.1625, 0.475, 0.1625, 0.475, 0.1625, 0.475, 0.1625, 0.475, 0.1625, 0.475, 0.1625, 0.475, 0.1625, 0.475, 0.1625, 0.475, 0.1625, 0.475, 0.1625, 0.475, 0.1625, 0.475, 0.1625, 0.475, 0.1625, 0.475, 0.1625, 0.475, 0.1625, 0.475, 0.1625, 0.475, 0.1625, 0.475, 0.1625, 0.475, 0.1625, 0.475, 0.1625, 0.475, 0.1625, 0.475, 0.1625, 0.475, 0.1625, 0.475, 0.1625, 0.475, 0.1625, 0.475, 0.1625, 0.475, 0.1625, 0.475, 0.1625, 0.475, 0.1625, 0.475, 0.1625, 0.475, 0.1625, 0.475, 0.1625, 0.475, 0.1625, 0.475, 0.1625, 0.475, 0.1625, 0.475, 0.1625, 0.475, 0.1625, 0.475, 0.1625, 0.475, 0.1625, 0.475, 0.1625, 0.475, 0.1625, 0.475, 0.1625, 0.475, 0.1625, 0.475, 0.1625, 0.475, 0.1625, 0.475, 0.1625, 0.475, 0.1625, 0.475, 0.1625, 0.475, 0.1625, 0.475, 0.1625, 0.475, 0.1625, 0.475, 0.1625, 0.475, 0.1625, 0.475, 0.1625, 0.475, 0.1625, 0.475, 0.1625, 0.475, 0.1625, 0.475, 0.1625, 0.475, 0.1625, 0.475, 0.1625, 0.475, 0.1625, 0.475, 0.1625, 0.475, 0.1625, 0.475, 0.1625, 0.475, 0.1625, 0.475, 0.1625, 0.475, 0.1625, 0.475, 0.1625, 0.475, 0.1625, 0.475, 0.1625, 0.475, 0.1625, 0.475, 0.1625, 0.475, 0.1625, 0.475, 0.1625, 0.475, 0.1625, 0.475, 0.1625, 0.475, 0.1625, 0.475, 0.1625, 0.475, 0.1625, 0.475, 0.1625, 0.475, 0.1625, 0.475, 0.1625, 0.475, 0.1625, 0.475, 0.1625, 0.475, 0.1625, 0.475, 0.1625, 0.475, 0.1625, 0.475, 0.1625, 0.475, 0.1625, 0.475, 0.1625, 0.475, 0.1625, 0.475, 0.1625, 0.475, 0.1625, 0.475, 0.1625, 0.475, 0.1625, 0.475, 0.1625, 0.475, 0.1625, 0.475, 0.1625, 0.475, 0.1625, 0.475, 0.1625, 0.475, 0.1625, 0.475, 0.1625, 0.475, 0.1625, 0.475, 0.1625, 0.475, 0.1625, 0.475, 0.1625, 0.475, 0.1625, 0.475, 0.1625, 0.475, 0.1625, 0.475, 0.1625, 0.475, 0.1625, 0.475, 0.1625, 0.475, 0.1625, 0.475, 0.1625, 0.475, 0.1625, 0.475, 0.1625, 0.475, 0.1625, 0.475, 0.1625, 0.475, 0.1625, 0.475, 0.1625, 0.475, 0.1625, 0.475, 0.1625, 0.475, 0.1625, 0.475, 0.1625, 0.475, 0.1625, 0.475, 0.1625, 0.475, 0.1625, 0.475, 0.1625, 0.475, 0.1625, 0.475])
me_cube_005.materials.append(mat_material_001)
me_cube_005.use_remesh_preserve_volume = False
me_cube_005.use_remesh_preserve_attributes = False
me_cube_005.use_mirror_vertex_groups = False
me_cube_005.update()
me_cube_002 = bpy.data.meshes.new('Cube.002')
me_cube_002.from_pydata([(1.0, -2.0, -0.1), (-1.0, -2.0, -0.1), (1.0, -2.0, 0.1), (-1.0, -2.0, 0.1), (1.0, 2.0, -0.1), (-1.0, 2.0, -0.1), (1.0, 2.0, 0.1), (-1.0, 2.0, 0.1)], [], [(4, 0, 1, 5), (6, 7, 3, 2), (4, 6, 2, 0), (0, 2, 3, 1), (5, 7, 6, 4)])
_uv = me_cube_002.uv_layers.new(name='UVMap')
_uv.uv.foreach_set('vector', [-0.2618, 0.2553, 1.274, 0.2553, 1.274, 0.951, -0.2618, 0.951, 1.274, 0.2553, 1.274, 0.951, -0.2618, 0.951, -0.2618, 0.2553, 0.4053, 0.1071, 0.4053, 0.08849, 0.5915, 0.08849, 0.5915, 0.1071, 0.5915, 0.1071, 0.5915, 0.08849, 0.9639, 0.08849, 0.9639, 0.1071, 0.03298, 0.1071, 0.03298, 0.08849, 0.4053, 0.08849, 0.4053, 0.1071])
me_cube_002.materials.append(mat_material_001)
me_cube_002.use_remesh_preserve_volume = False
me_cube_002.use_remesh_preserve_attributes = False
me_cube_002.use_mirror_vertex_groups = False
me_cube_002.update()
me_cube_001 = bpy.data.meshes.new('Cube.001')
me_cube_001.from_pydata([(-1.052, -8.0, -1.062e-08), (-1.052, -8.0, 1.997), (-0.9524, -4.0, -1.062e-08), (-0.9524, -4.0, 1.997), (-1.052, -4.0, 1.997), (-0.9524, -7.902, 4.601e-08), (-0.9524, -7.902, 1.997), (1.048, -7.902, 4.601e-08), (1.048, -7.998, 4.601e-08), (1.048, -7.998, 1.997), (1.048, -7.902, 1.997), (-0.3524, -7.902, 1.556), (-0.3524, -7.902, 0.4389), (0.4476, -7.902, 1.556), (0.4476, -7.902, 0.4389), (-0.3444, -7.998, 0.4389), (-0.3444, -7.998, 1.556), (0.4396, -7.998, 0.4389), (0.4396, -7.998, 1.556), (-0.2973, -7.871, 1.498), (-0.2973, -7.871, 0.4974), (0.3924, -7.871, 1.498), (0.3924, -7.871, 0.4974), (-0.3524, -7.871, 1.556), (-0.3524, -7.871, 0.4389), (0.4476, -7.871, 1.556), (0.4476, -7.871, 0.4389), (-0.3444, -8.029, 0.4389), (-0.3444, -8.029, 1.556), (0.4396, -8.029, 0.4389), (0.4396, -8.029, 1.556), (-0.2904, -8.029, 0.4974), (0.3855, -8.029, 1.498), (-0.2904, -8.029, 1.498), (0.3855, -8.029, 0.4974), (-1.052, -4.0, -1.062e-08), (-0.9524, 0.0, -1.062e-08), (-1.052, 9.537e-07, -1.062e-08), (-0.9524, -9.537e-07, 1.997), (-1.052, 8.345e-07, 1.997)], [], [(7, 5, 12, 14), (2, 3, 6, 5), (3, 4, 1, 6), (2, 5, 0, 35), (7, 10, 9, 8), (6, 1, 9, 10), (0, 8, 17, 15), (0, 5, 7, 8), (19, 21, 32, 33), (10, 7, 14, 13), (5, 6, 11, 12), (6, 10, 13, 11), (15, 17, 29, 27), (8, 9, 18, 17), (9, 1, 16, 18), (1, 0, 15, 16), (14, 12, 24, 26), (21, 22, 34, 32), (18, 16, 28, 30), (11, 13, 25, 23), (20, 19, 33, 31), (17, 18, 30, 29), (27, 29, 34, 31), (23, 25, 21, 19), (28, 27, 31, 33), (30, 28, 33, 32), (24, 23, 19, 20), (29, 30, 32, 34), (26, 24, 20, 22), (25, 26, 22, 21), (22, 20, 31, 34), (12, 11, 23, 24), (16, 15, 27, 28), (13, 14, 26, 25), (36, 38, 3, 2), (38, 39, 4, 3), (36, 2, 35, 37)])
_uv = me_cube_001.uv_layers.new(name='UVMap')
_uv.uv.foreach_set('vector', [0.3532, 0.2761, 0.67, 0.2761, 0.575, 0.3493, 0.4483, 0.3493, 0.4984, 0.006478, 0.4984, 0.2704, 0.008093, 0.2704, 0.008093, 0.006478, 0.3676, 0.653, 0.3676, 0.6577, 0.1803, 0.6577, 0.1849, 0.653, 0.3663, 0.6673, 0.1848, 0.6673, 0.1802, 0.6626, 0.3663, 0.6626, 0.1816, 0.624, 0.2951, 0.624, 0.2951, 0.6292, 0.1816, 0.6292, 0.2783, 0.6485, 0.2739, 0.6442, 0.3665, 0.6442, 0.3665, 0.6485, 0.0137, 0.2786, 0.3464, 0.2786, 0.2501, 0.3517, 0.1259, 0.3517, 0.1826, 0.6485, 0.1867, 0.6444, 0.2699, 0.6444, 0.2699, 0.6484, 0.119, 0.7604, 0.01004, 0.7604, 0.01288, 0.7356, 0.1197, 0.7356, 0.3532, 0.6088, 0.3532, 0.2761, 0.4483, 0.3493, 0.4483, 0.5356, 0.67, 0.2761, 0.67, 0.6088, 0.575, 0.5356, 0.575, 0.3493, 0.67, 0.6088, 0.3532, 0.6088, 0.4483, 0.5356, 0.575, 0.5356, 0.2696, 0.7112, 0.3749, 0.7112, 0.3749, 0.7153, 0.2696, 0.7153, 0.3464, 0.2786, 0.3464, 0.6112, 0.2501, 0.538, 0.2501, 0.3517, 0.3464, 0.6112, 0.0137, 0.6112, 0.1259, 0.538, 0.2501, 0.538, 0.0137, 0.6112, 0.0137, 0.2786, 0.1259, 0.3517, 0.1259, 0.538, 0.2382, 0.6997, 0.3243, 0.6997, 0.3243, 0.7029, 0.2382, 0.7029, 0.5615, 0.7604, 0.395, 0.7604, 0.3935, 0.7356, 0.56, 0.7356, 0.006401, 0.7111, 0.1117, 0.7111, 0.1117, 0.7152, 0.0064, 0.7152, 0.4509, 0.6997, 0.537, 0.6997, 0.537, 0.7029, 0.4509, 0.7029, 0.2858, 0.7604, 0.119, 0.7604, 0.1197, 0.7356, 0.2864, 0.7356, 0.3749, 0.7112, 0.5328, 0.7113, 0.5328, 0.7153, 0.3749, 0.7153, 0.4526, 0.3535, 0.572, 0.3535, 0.5638, 0.3629, 0.4608, 0.3629, 0.1291, 0.357, 0.2475, 0.357, 0.2393, 0.3661, 0.1372, 0.3661, 0.4526, 0.5326, 0.4526, 0.3535, 0.4608, 0.3629, 0.4608, 0.5232, 0.572, 0.5326, 0.4526, 0.5326, 0.4608, 0.5232, 0.5638, 0.5232, 0.1291, 0.531, 0.1291, 0.357, 0.1372, 0.3661, 0.1372, 0.5219, 0.572, 0.3535, 0.572, 0.5326, 0.5638, 0.5232, 0.5638, 0.3629, 0.2475, 0.531, 0.1291, 0.531, 0.1372, 0.5219, 0.2393, 0.5219, 0.2475, 0.357, 0.2475, 0.531, 0.2393, 0.5219, 0.2393, 0.3661, 0.395, 0.7604, 0.2858, 0.7604, 0.2864, 0.7356, 0.3935, 0.7356, 0.3243, 0.6997, 0.4509, 0.6997, 0.4509, 0.7029, 0.3243, 0.7029, 0.1117, 0.7111, 0.2696, 0.7112, 0.2696, 0.7153, 0.1117, 0.7152, 0.1117, 0.6997, 0.2382, 0.6997, 0.2382, 0.7029, 0.1117, 0.7029, 0.9887, 0.006478, 0.9887, 0.2704, 0.4984, 0.2704, 0.4984, 0.006478, 0.3676, 0.653, 0.3676, 0.6577, 0.1803, 0.6577, 0.1849, 0.653, 0.3663, 0.6673, 0.1848, 0.6673, 0.1802, 0.6626, 0.3663, 0.6626])
me_cube_001.materials.append(mat_material)
me_cube_001.use_remesh_preserve_volume = False
me_cube_001.use_remesh_preserve_attributes = False
me_cube_001.use_mirror_vertex_groups = False
me_cube_001.update()
me_cube_004 = bpy.data.meshes.new('Cube.004')
me_cube_004.from_pydata([(-0.7424, -0.01832, 0.1686), (-0.7424, -0.01832, 0.4024), (-0.7424, 0.08719, 0.1686), (-0.7424, 0.08719, 0.4024), (0.4549, -0.01832, 0.1686), (0.4549, -0.01832, 0.4024), (0.4549, 0.08719, 0.1686), (0.4549, 0.08719, 0.4024)], [], [(0, 1, 3, 2), (2, 3, 7, 6), (6, 7, 5, 4), (4, 5, 1, 0), (2, 6, 4, 0), (7, 3, 1, 5)])
_uv = me_cube_004.uv_layers.new(name='UVMap')
_uv.uv.foreach_set('vector', [0.8074, 0.3223, 0.8074, 0.3695, 0.7457, 0.3695, 0.7457, 0.3223, 0.7674, 0.4066, 0.7108, 0.4066, 0.7108, 0.2794, 0.7674, 0.2794, 0.7455, 0.3223, 0.7455, 0.3695, 0.6838, 0.3695, 0.6838, 0.3223, 0.6287, 0.2794, 0.6853, 0.2794, 0.6853, 0.4066, 0.6287, 0.4066, 0.7674, 0.4066, 0.7674, 0.2794, 0.7929, 0.2794, 0.7929, 0.4066, 0.7108, 0.2794, 0.7108, 0.4066, 0.6853, 0.4066, 0.6853, 0.2794])
me_cube_004.use_remesh_preserve_volume = False
me_cube_004.use_remesh_preserve_attributes = False
me_cube_004.use_mirror_vertex_groups = False
me_cube_004.update()
me_cube_003 = bpy.data.meshes.new('Cube.003')
me_cube_003.from_pydata([(-0.06592, -0.4559, -0.08193), (-0.06592, -0.4559, 1.458), (-0.06592, 0.4559, -0.08193), (-0.06592, 0.4559, 1.458), (0.02749, -0.4559, -0.08193), (0.02749, -0.4559, 1.458), (0.02749, 0.4559, -0.08193), (0.02749, 0.4559, 1.458), (0.02749, 0.3959, 1.4), (0.02749, 0.3959, -0.08193), (0.02749, -0.3959, -0.08193), (0.02749, -0.3959, 1.4), (-0.03293, 0.3959, 1.4), (-0.03293, 0.3959, -0.08193), (-0.03293, -0.3959, -0.08193), (-0.03293, -0.3959, 1.4)], [], [(6, 7, 8, 9), (2, 3, 7, 6), (7, 5, 11, 8), (4, 5, 1, 0), (11, 10, 14, 15), (7, 3, 1, 5), (5, 4, 10, 11), (13, 12, 15, 14), (8, 11, 15, 12), (9, 8, 12, 13)])
_uv = me_cube_003.uv_layers.new(name='UVMap')
_uv.uv.foreach_set('vector', [0.6412, 0.00138, 0.6412, 0.113, 0.6231, 0.1087, 0.6231, 0.00138, 0.6782, 0.00138, 0.6782, 0.113, 0.6412, 0.113, 0.6412, 0.00138, 0.6989, 0.005675, 0.6989, 0.1086, 0.6645, 0.1018, 0.6645, 0.01245, 0.5508, 0.00138, 0.5508, 0.113, 0.5138, 0.113, 0.5138, 0.00138, 0.5689, 0.1087, 0.5689, 0.00138, 0.5959, 0.00138, 0.5959, 0.1087, 0.6989, 0.005675, 0.7714, 0.005675, 0.7714, 0.1086, 0.6989, 0.1086, 0.5508, 0.113, 0.5508, 0.00138, 0.5689, 0.00138, 0.5689, 0.1087, 0.983, 0.2982, 0.983, 0.543, 0.8522, 0.543, 0.8522, 0.2982, 0.6645, 0.01245, 0.6645, 0.1018, 0.6115, 0.1018, 0.6115, 0.01245, 0.6231, 0.00138, 0.6231, 0.1087, 0.5961, 0.1087, 0.5961, 0.00138])
me_cube_003.use_remesh_preserve_volume = False
me_cube_003.use_remesh_preserve_attributes = False
me_cube_003.use_mirror_vertex_groups = False
me_cube_003.update()
me_cube = bpy.data.meshes.new('Cube')
me_cube.from_pydata([(-0.2694, -0.4417, -0.05406), (-0.2694, -0.4417, 0.8294), (-0.2694, 0.4417, -0.05406), (-0.2694, 0.4417, 0.8294), (0.2694, -0.4417, -0.05406), (0.2694, -0.4417, 0.8294), (0.2694, 0.4417, -0.05406), (0.2694, 0.4417, 0.8294), (-0.2221, -0.3641, 0.856), (-0.2221, 0.3641, 0.856), (0.2221, 0.3641, 0.856), (0.2221, -0.3641, 0.856), (0.007932, 0.2096, 0.8824), (-0.1403, 0.1482, 0.8824), (-0.2017, -6.835e-09, 0.8824), (-0.1403, -0.1482, 0.8824), (0.007932, -0.2096, 0.8824), (0.1562, -0.1482, 0.8824), (0.2175, 4.828e-09, 0.8824), (0.1562, 0.1482, 0.8824), (-0.2742, 0.2821, 1.686), (0.007932, 0.3989, 1.686), (-0.391, -1.469e-08, 1.686), (-0.2742, -0.2821, 1.686), (0.007932, -0.3989, 1.686), (0.29, -0.2821, 1.686), (0.4069, 7.506e-09, 1.686), (0.29, 0.2821, 1.686), (-0.2247, 0.2326, 1.752), (0.007932, 0.329, 1.752), (-0.3211, -1.081e-08, 1.752), (-0.2247, -0.2326, 1.752), (0.007932, -0.329, 1.752), (0.2406, -0.2326, 1.752), (0.3369, 7.496e-09, 1.752), (0.2406, 0.2326, 1.752), (0.282, -0.2741, 1.016), (0.2538, -0.2458, 0.9437), (0.007932, -0.3477, 0.9437), (0.007932, -0.3876, 1.016), (-0.2661, -0.2741, 1.016), (-0.2379, -0.2458, 0.9437), (-0.3397, -1.256e-08, 0.9437), (-0.3796, -1.422e-08, 1.016), (-0.2661, 0.2741, 1.016), (-0.2379, 0.2458, 0.9437), (0.007932, 0.3477, 0.9437), (0.007932, 0.3876, 1.016), (0.2538, 0.2458, 0.9437), (0.282, 0.2741, 1.016), (0.3955, 7.345e-09, 1.016), (0.3556, 6.78e-09, 0.9437), (0.007932, 1.863e-09, 0.8824)], [], [(0, 1, 3, 2), (2, 3, 7, 6), (6, 7, 5, 4), (4, 5, 1, 0), (2, 6, 4, 0), (3, 1, 8, 9), (10, 9, 8, 11), (1, 5, 11, 8), (7, 3, 9, 10), (5, 7, 10, 11), (27, 21, 29, 35), (17, 18, 51, 37), (14, 15, 41, 42), (12, 13, 45, 46), (19, 12, 46, 48), (16, 17, 37, 38), (15, 16, 38, 41), (13, 14, 42, 45), (18, 19, 48, 51), (28, 30, 31, 32, 33, 34, 35, 29), (25, 26, 34, 33), (23, 24, 32, 31), (20, 22, 30, 28), (26, 27, 35, 34), (24, 25, 33, 32), (22, 23, 31, 30), (21, 20, 28, 29), (47, 44, 20, 21), (43, 40, 23, 22), (36, 50, 26, 25), (50, 49, 27, 26), (49, 47, 21, 27), (44, 43, 22, 20), (40, 39, 24, 23), (49, 50, 51, 48), (43, 44, 45, 42), (39, 40, 41, 38), (50, 36, 37, 51), (47, 49, 48, 46), (44, 47, 46, 45), (40, 43, 42, 41), (36, 39, 38, 37), (39, 36, 25, 24), (19, 18, 52), (17, 16, 52), (15, 14, 52), (13, 12, 52), (12, 19, 52), (18, 17, 52), (16, 15, 52), (14, 13, 52)])
me_cube.polygons.foreach_set('use_smooth', [True] * 51)
_uv = me_cube.uv_layers.new(name='UVMap')
_uv.uv.foreach_set('vector', [0.6599, 0.7218, 0.6599, 0.4597, 0.922, 0.4597, 0.922, 0.7218, 0.07796, 0.7218, 0.07796, 0.4597, 0.2378, 0.4597, 0.2378, 0.7218, 0.2378, 0.7218, 0.2378, 0.4597, 0.5, 0.4597, 0.5, 0.7218, 0.5, 0.7218, 0.5, 0.4597, 0.6599, 0.4597, 0.6599, 0.7218, 0.613, 0.7535, 0.613, 0.9285, 0.326, 0.9285, 0.326, 0.7535, 0.2929, 0.9279, 0.02045, 0.9279, 0.04567, 0.9111, 0.2674, 0.9112, 0.2684, 0.7757, 0.2674, 0.9112, 0.04567, 0.9111, 0.04664, 0.7756, 0.02045, 0.9279, 0.02118, 0.7589, 0.04664, 0.7756, 0.04567, 0.9111, 0.2936, 0.7589, 0.2929, 0.9279, 0.2674, 0.9112, 0.2684, 0.7757, 0.02118, 0.7589, 0.2936, 0.7589, 0.2684, 0.7757, 0.04664, 0.7756, 0.599, 0.3736, 0.6997, 0.3736, 0.7027, 0.4091, 0.6014, 0.4091, 0.4137, 0.04273, 0.4875, 0.04273, 0.486, 0.1054, 0.4042, 0.1054, 0.2226, 0.04273, 0.2758, 0.04273, 0.2428, 0.1054, 0.1621, 0.1054, 0.6384, 0.04273, 0.7128, 0.04273, 0.7466, 0.1054, 0.6552, 0.1054, 0.5627, 0.04273, 0.6384, 0.04273, 0.6552, 0.1054, 0.5693, 0.1054, 0.3423, 0.04273, 0.4137, 0.04273, 0.4042, 0.1054, 0.3232, 0.1054, 0.2758, 0.04273, 0.3423, 0.04273, 0.3232, 0.1054, 0.2428, 0.1054, 0.7128, 0.04273, 0.7797, 0.04273, 0.8512, 0.1054, 0.7466, 0.1054, 0.4875, 0.04273, 0.5627, 0.04273, 0.5693, 0.1054, 0.486, 0.1054, 0.6877, 0.96, 0.6251, 0.8974, 0.6251, 0.8089, 0.6877, 0.7463, 0.7762, 0.7464, 0.8387, 0.8089, 0.8387, 0.8974, 0.7762, 0.96, 0.398, 0.3736, 0.4988, 0.3736, 0.4992, 0.4091, 0.3962, 0.4091, 0.1856, 0.3736, 0.2952, 0.3736, 0.2915, 0.4091, 0.1828, 0.4091, 0.8027, 0.3736, 0.9179, 0.3736, 0.9045, 0.4091, 0.803, 0.4091, 0.4988, 0.3736, 0.599, 0.3736, 0.6014, 0.4091, 0.4992, 0.4091, 0.2952, 0.3736, 0.398, 0.3736, 0.3962, 0.4091, 0.2915, 0.4091, 0.05227, 0.3736, 0.1856, 0.3736, 0.1828, 0.4091, 0.06455, 0.4091, 0.6997, 0.3736, 0.8027, 0.3736, 0.803, 0.4091, 0.7027, 0.4091, 0.6624, 0.1347, 0.7597, 0.1347, 0.8027, 0.3736, 0.6997, 0.3736, 0.1376, 0.1347, 0.2304, 0.1347, 0.1856, 0.3736, 0.05227, 0.3736, 0.402, 0.1347, 0.4868, 0.1347, 0.4988, 0.3736, 0.398, 0.3736, 0.4868, 0.1347, 0.573, 0.1347, 0.599, 0.3736, 0.4988, 0.3736, 0.573, 0.1347, 0.6624, 0.1347, 0.6997, 0.3736, 0.599, 0.3736, 0.7597, 0.1347, 0.8772, 0.1347, 0.9179, 0.3736, 0.8027, 0.3736, 0.2304, 0.1347, 0.3171, 0.1347, 0.2952, 0.3736, 0.1856, 0.3736, 0.573, 0.1347, 0.4868, 0.1347, 0.486, 0.1054, 0.5693, 0.1054, 0.8772, 0.1347, 0.7597, 0.1347, 0.7466, 0.1054, 0.8512, 0.1054, 0.3171, 0.1347, 0.2304, 0.1347, 0.2428, 0.1054, 0.3232, 0.1054, 0.4868, 0.1347, 0.402, 0.1347, 0.4042, 0.1054, 0.486, 0.1054, 0.6624, 0.1347, 0.573, 0.1347, 0.5693, 0.1054, 0.6552, 0.1054, 0.7597, 0.1347, 0.6624, 0.1347, 0.6552, 0.1054, 0.7466, 0.1054, 0.2304, 0.1347, 0.1376, 0.1347, 0.1621, 0.1054, 0.2428, 0.1054, 0.402, 0.1347, 0.3171, 0.1347, 0.3232, 0.1054, 0.4042, 0.1054, 0.3171, 0.1347, 0.402, 0.1347, 0.398, 0.3736, 0.2952, 0.3736, 0.5627, 0.04273, 0.4875, 0.04273, 0.5627, 0.04273, 0.4137, 0.04273, 0.3423, 0.04273, 0.4137, 0.04273, 0.2758, 0.04273, 0.2226, 0.04273, 0.2758, 0.04273, 0.7128, 0.04273, 0.6384, 0.04273, 0.7128, 0.04273, 0.6384, 0.04273, 0.5627, 0.04273, 0.6384, 0.04273, 0.4875, 0.04273, 0.4137, 0.04273, 0.4875, 0.04273, 0.3423, 0.04273, 0.2758, 0.04273, 0.3423, 0.04273, 0.7797, 0.04273, 0.7128, 0.04273, 0.7797, 0.04273])
me_cube.use_remesh_preserve_volume = False
me_cube.use_remesh_preserve_attributes = False
me_cube.use_mirror_vertex_groups = False
me_cube.update()
me_circle = bpy.data.meshes.new('Circle')
me_circle.from_pydata([(3.2e-09, 0.252, 0.0), (-0.126, 0.2182, 0.0), (-0.2182, 0.126, 0.0), (-0.252, -1.214e-07, 0.0), (-0.2182, -0.126, 0.0), (-0.126, -0.2182, 0.0), (-3.485e-08, -0.252, 0.0), (0.126, -0.2182, 0.0), (0.2182, -0.126, 0.0), (0.252, -2.275e-07, 0.0), (0.2182, 0.126, 0.0), (0.126, 0.2182, 0.0), (-0.1747, 0.3026, 0.4782), (1.078e-09, 0.3494, 0.4782), (-0.3026, 0.1747, 0.4782), (-0.3494, -1.098e-07, 0.4782), (-0.3026, -0.1747, 0.4782), (-0.1747, -0.3026, 0.4782), (-5.168e-08, -0.3494, 0.4782), (0.1747, -0.3026, 0.4782), (0.3026, -0.1747, 0.4781), (0.3494, -2.686e-07, 0.4782), (0.3026, 0.1747, 0.4781), (0.1747, 0.3026, 0.4782), (-0.1952, 0.3381, 0.4782), (7.668e-10, 0.3904, 0.4782), (-0.3381, 0.1952, 0.4782), (-0.3904, -1.046e-07, 0.4782), (-0.3381, -0.1952, 0.4782), (-0.1952, -0.3381, 0.4782), (-5.818e-08, -0.3904, 0.4782), (0.1952, -0.3381, 0.4782), (0.3381, -0.1952, 0.478), (0.3904, -3.253e-07, 0.4782), (0.3381, 0.1952, 0.4781), (0.1952, 0.3381, 0.4782), (-0.1952, 0.3381, 0.614), (-0.0007014, 0.391, 0.6125), (-0.3381, 0.1952, 0.614), (-0.3904, -1.046e-07, 0.614), (-0.3381, -0.1952, 0.614), (-0.1952, -0.3381, 0.614), (-0.0004238, -0.3909, 0.6131), (0.1938, -0.3408, 0.6079), (0.3362, -0.1979, 0.604), (0.3887, -0.0003317, 0.606), (0.3363, 0.1971, 0.6042), (0.1935, 0.3406, 0.6069), (-0.148, 0.2563, 0.614), (-0.0009417, 0.2966, 0.612), (-0.2563, 0.148, 0.614), (-0.2959, -1.159e-07, 0.614), (-0.2563, -0.148, 0.614), (-0.148, -0.2563, 0.614), (-0.0007822, -0.2966, 0.6123), (0.1462, -0.2584, 0.608), (0.2549, -0.1499, 0.6051), (0.2951, -0.0003072, 0.6063), (0.255, 0.1491, 0.6054), (0.1461, 0.2579, 0.6077), (-0.148, 0.2563, 0.5668), (-0.0001204, 0.296, 0.5665), (-0.2563, 0.148, 0.5668), (-0.2959, -1.159e-07, 0.5668), (-0.2563, -0.148, 0.5668), (-0.148, -0.2563, 0.5668), (-6.885e-05, -0.296, 0.5666), (0.1473, -0.2571, 0.5643), (0.2556, -0.1489, 0.5624), (0.2956, -0.0001323, 0.5634), (0.2557, 0.1485, 0.5628), (0.1472, 0.2569, 0.5641), (0.05266, 0.03514, 0.4199), (1.118, 0.03514, 0.6041), (0.1059, 0.03514, 0.854), (0.3153, 0.03514, 1.107), (0.1059, -0.2139, 0.9046), (0.3153, -0.2314, 1.161), (0.6718, -0.2153, 1.215), (0.8582, -0.1645, 1.091), (1.06, -0.05627, 0.8656), (1.06, 0.1266, 0.8656), (0.8582, 0.2348, 1.091), (0.6718, 0.2856, 1.215), (0.3153, 0.3017, 1.161), (0.1059, 0.2842, 0.9046), (0.6718, 0.03514, 1.164), (0.8582, 0.03514, 1.054), (1.06, 0.03514, 0.8555), (0.01752, 0.02427, 0.4582), (0.1656, 0.8394, 0.3497), (0.04609, 0.1602, 0.7663), (0.08599, 0.369, 0.9047), (0.2379, 0.1369, 0.8014), (0.2913, 0.3442, 0.9427), (0.3282, 0.6174, 0.9009), (0.3077, 0.732, 0.7667), (0.2405, 0.8431, 0.5551), (0.1015, 0.8685, 0.5568), (0.004202, 0.7876, 0.7703), (-0.05248, 0.6872, 0.9054), (-0.1139, 0.4184, 0.9476), (-0.1407, 0.2062, 0.8059), (0.1353, 0.6409, 0.8655), (0.1541, 0.7514, 0.7409), (0.1705, 0.8536, 0.5485), (-0.009246, -0.04865, 0.4341), (-0.02272, -0.6965, 0.6004), (-0.009919, -0.08101, 0.8258), (-0.01257, -0.2084, 1.054), (-0.1614, -0.07786, 0.8714), (-0.1747, -0.205, 1.103), (-0.1694, -0.422, 1.152), (-0.1408, -0.536, 1.04), (-0.07757, -0.66, 0.8363), (0.0336, -0.6623, 0.8363), (0.102, -0.541, 1.04), (0.1352, -0.4283, 1.152), (0.1495, -0.2118, 1.103), (0.1415, -0.08416, 0.8714), (-0.01708, -0.4251, 1.106), (-0.01943, -0.5385, 1.006), (-0.02198, -0.6611, 0.8272), (-0.01541, -0.02714, 0.4687), (0.4784, -0.1275, 0.3708), (0.0669, -0.04623, 0.7466), (0.1934, -0.07314, 0.8715), (0.05028, -0.1626, 0.7783), (0.1757, -0.1977, 0.9059), (0.3414, -0.2236, 0.8681), (0.4113, -0.2126, 0.7471), (0.4797, -0.1731, 0.5561), (0.4969, -0.08891, 0.5576), (0.449, -0.0287, 0.7503), (0.3886, 0.007044, 0.8722), (0.2259, 0.04778, 0.9102), (0.09725, 0.06678, 0.7824), (0.3581, -0.1066, 0.8362), (0.4251, -0.1194, 0.7238), (0.487, -0.1307, 0.5502), (0.05266, 0.03514, 0.4199), (1.118, 0.03514, 0.6041), (0.1059, 0.03514, 0.854), (0.3153, 0.03514, 1.107), (0.1059, -0.2139, 0.9046), (0.3153, -0.2314, 1.161), (0.6718, -0.2153, 1.215), (0.8582, -0.1645, 1.091), (1.06, -0.05627, 0.8656), (1.06, 0.1266, 0.8656), (0.8582, 0.2348, 1.091), (0.6718, 0.2856, 1.215), (0.3153, 0.3017, 1.161), (0.1059, 0.2842, 0.9046), (0.6718, 0.03514, 1.164), (0.8582, 0.03514, 1.054), (1.06, 0.03514, 0.8555), (0.01752, 0.02427, 0.4582), (0.1656, 0.8394, 0.3497), (0.04609, 0.1602, 0.7663), (0.08599, 0.369, 0.9047), (0.2379, 0.1369, 0.8014), (0.2913, 0.3442, 0.9427), (0.3282, 0.6174, 0.9009), (0.3077, 0.732, 0.7667), (0.2405, 0.8431, 0.5551), (0.1015, 0.8685, 0.5568), (0.004202, 0.7876, 0.7703), (-0.05248, 0.6872, 0.9054), (-0.1139, 0.4184, 0.9476), (-0.1407, 0.2062, 0.8059), (0.1353, 0.6409, 0.8655), (0.1541, 0.7514, 0.7409), (0.1705, 0.8536, 0.5485), (-0.009246, -0.04865, 0.4341), (-0.02272, -0.6965, 0.6004), (-0.009919, -0.08101, 0.8258), (-0.01257, -0.2084, 1.054), (-0.1614, -0.07786, 0.8714), (-0.1747, -0.205, 1.103), (-0.1694, -0.422, 1.152), (-0.1408, -0.536, 1.04), (-0.07757, -0.66, 0.8363), (0.0336, -0.6623, 0.8363), (0.102, -0.541, 1.04), (0.1352, -0.4283, 1.152), (0.1495, -0.2118, 1.103), (0.1415, -0.08416, 0.8714), (-0.01708, -0.4251, 1.106), (-0.01943, -0.5385, 1.006), (-0.02198, -0.6611, 0.8272), (-0.01541, -0.02714, 0.4687), (0.4784, -0.1275, 0.3708), (0.0669, -0.04623, 0.7466), (0.1934, -0.07314, 0.8715), (0.05028, -0.1626, 0.7783), (0.1757, -0.1977, 0.9059), (0.3414, -0.2236, 0.8681), (0.4113, -0.2126, 0.7471), (0.4797, -0.1731, 0.5561), (0.4969, -0.08891, 0.5576), (0.449, -0.0287, 0.7503), (0.3886, 0.007044, 0.8722), (0.2259, 0.04778, 0.9102), (0.09725, 0.06678, 0.7824), (0.3581, -0.1066, 0.8362), (0.4251, -0.1194, 0.7238), (0.487, -0.1307, 0.5502), (-0.05807, -0.004392, 0.4199), (-0.9111, -0.6425, 0.6041), (-0.1007, -0.03627, 0.854), (-0.2684, -0.1617, 1.107), (-0.2499, 0.1632, 0.9046), (-0.4281, 0.05169, 1.161), (-0.7038, -0.1747, 1.215), (-0.8227, -0.327, 1.091), (-0.9194, -0.5345, 0.8656), (-0.8098, -0.6809, 0.8656), (-0.5835, -0.6468, 1.091), (-0.4038, -0.5758, 1.215), (-0.1088, -0.3752, 1.161), (0.04851, -0.2357, 0.9046), (-0.5538, -0.3752, 1.164), (-0.7031, -0.4869, 1.054), (-0.8646, -0.6077, 0.8555), (-0.03645, 0.02536, 0.4582), (0.3333, -0.716, 0.3497), (0.02211, -0.1006, 0.7663), (0.1152, -0.2917, 0.9047), (-0.1455, -0.1968, 0.8014), (-0.06406, -0.3948, 0.9427), (0.07007, -0.6357, 0.9009), (0.1551, -0.7152, 0.7667), (0.2755, -0.7639, 0.5551), (0.402, -0.701, 0.5568), (0.4315, -0.5779, 0.7703), (0.4167, -0.4635, 0.9054), (0.3049, -0.2115, 0.9476), (0.1993, -0.02557, 0.8059), (0.2386, -0.539, 0.8655), (0.2898, -0.6387, 0.7409), (0.3378, -0.7303, 0.5485), (-0.05869, 0.09978, 0.4341), (-0.436, 0.6266, 0.6004), (-0.07754, 0.1261, 0.8258), (-0.1517, 0.2297, 1.054), (0.04563, 0.2143, 0.8714), (-0.01991, 0.3241, 1.103), (-0.1541, 0.4946, 1.152), (-0.2452, 0.5688, 1.04), (-0.3702, 0.6302, 0.8363), (-0.4606, 0.5655, 0.8363), (-0.4427, 0.4274, 1.04), (-0.4018, 0.3173, 1.152), (-0.2835, 0.1353, 1.103), (-0.2007, 0.03789, 0.8714), (-0.2779, 0.4059, 1.106), (-0.344, 0.4981, 1.006), (-0.4154, 0.5979, 0.8272), (-0.04088, 0.08625, 0.4687), (-0.4964, -0.1292, 0.3708), (-0.1182, 0.05224, 0.7466), (-0.2356, -0.001971, 0.8715), (-0.1746, 0.1554, 0.7783), (-0.296, 0.1084, 0.9059), (-0.4442, 0.02984, 0.8681), (-0.4936, -0.02087, 0.7471), (-0.5248, -0.09345, 0.5561), (-0.4881, -0.1712, 0.5576), (-0.4136, -0.1907, 0.7503), (-0.3439, -0.1831, 0.8722), (-0.1893, -0.1183, 0.9102), (-0.07483, -0.05644, 0.7824), (-0.3875, -0.07385, 0.8362), (-0.4488, -0.1037, 0.7238), (-0.5052, -0.1318, 0.5502), (-0.05807, -0.004392, 0.4199), (-0.9111, -0.6425, 0.6041), (-0.1007, -0.03627, 0.854), (-0.2684, -0.1617, 1.107), (-0.2499, 0.1632, 0.9046), (-0.4281, 0.05169, 1.161), (-0.7038, -0.1747, 1.215), (-0.8227, -0.327, 1.091), (-0.9194, -0.5345, 0.8656), (-0.8098, -0.6809, 0.8656), (-0.5835, -0.6468, 1.091), (-0.4038, -0.5758, 1.215), (-0.1088, -0.3752, 1.161), (0.04851, -0.2357, 0.9046), (-0.5538, -0.3752, 1.164), (-0.7031, -0.4869, 1.054), (-0.8646, -0.6077, 0.8555), (-0.03645, 0.02536, 0.4582), (0.3333, -0.716, 0.3497), (0.02211, -0.1006, 0.7663), (0.1152, -0.2917, 0.9047), (-0.1455, -0.1968, 0.8014), (-0.06406, -0.3948, 0.9427), (0.07007, -0.6357, 0.9009), (0.1551, -0.7152, 0.7667), (0.2755, -0.7639, 0.5551), (0.402, -0.701, 0.5568), (0.4315, -0.5779, 0.7703), (0.4167, -0.4635, 0.9054), (0.3049, -0.2115, 0.9476), (0.1993, -0.02557, 0.8059), (0.2386, -0.539, 0.8655), (0.2898, -0.6387, 0.7409), (0.3378, -0.7303, 0.5485), (-0.05869, 0.09978, 0.4341), (-0.436, 0.6266, 0.6004), (-0.07754, 0.1261, 0.8258), (-0.1517, 0.2297, 1.054), (0.04563, 0.2143, 0.8714), (-0.01991, 0.3241, 1.103), (-0.1541, 0.4946, 1.152), (-0.2452, 0.5688, 1.04), (-0.3702, 0.6302, 0.8363), (-0.4606, 0.5655, 0.8363), (-0.4427, 0.4274, 1.04), (-0.4018, 0.3173, 1.152), (-0.2835, 0.1353, 1.103), (-0.2007, 0.03789, 0.8714), (-0.2779, 0.4059, 1.106), (-0.344, 0.4981, 1.006), (-0.4154, 0.5979, 0.8272), (-0.04088, 0.08625, 0.4687), (-0.4964, -0.1292, 0.3708), (-0.1182, 0.05224, 0.7466), (-0.2356, -0.001971, 0.8715), (-0.1746, 0.1554, 0.7783), (-0.296, 0.1084, 0.9059), (-0.4442, 0.02984, 0.8681), (-0.4936, -0.02087, 0.7471), (-0.5248, -0.09345, 0.5561), (-0.4881, -0.1712, 0.5576), (-0.4136, -0.1907, 0.7503), (-0.3439, -0.1831, 0.8722), (-0.1893, -0.1183, 0.9102), (-0.07483, -0.05644, 0.7824), (-0.3875, -0.07385, 0.8362), (-0.4488, -0.1037, 0.7238), (-0.5052, -0.1318, 0.5502)], [], [(1, 0, 11, 10, 9, 8, 7, 6, 5, 4, 3, 2), (17, 18, 30, 29), (10, 11, 23, 22), (0, 1, 12, 13), (7, 8, 20, 19), (4, 5, 17, 16), (11, 0, 13, 23), (1, 2, 14, 12), (8, 9, 21, 20), (5, 6, 18, 17), (2, 3, 15, 14), (9, 10, 22, 21), (6, 7, 19, 18), (3, 4, 16, 15), (32, 33, 45, 44), (14, 15, 27, 26), (21, 22, 34, 33), (18, 19, 31, 30), (15, 16, 28, 27), (22, 23, 35, 34), (13, 12, 24, 25), (19, 20, 32, 31), (16, 17, 29, 28), (23, 13, 25, 35), (12, 14, 26, 24), (20, 21, 33, 32), (36, 38, 50, 48), (29, 30, 42, 41), (26, 27, 39, 38), (33, 34, 46, 45), (30, 31, 43, 42), (27, 28, 40, 39), (34, 35, 47, 46), (25, 24, 36, 37), (31, 32, 44, 43), (28, 29, 41, 40), (35, 25, 37, 47), (24, 26, 38, 36), (59, 49, 61, 71), (44, 45, 57, 56), (41, 42, 54, 53), (38, 39, 51, 50), (45, 46, 58, 57), (42, 43, 55, 54), (39, 40, 52, 51), (46, 47, 59, 58), (37, 36, 48, 49), (43, 44, 56, 55), (40, 41, 53, 52), (47, 37, 49, 59), (60, 62, 63, 64, 65, 66, 67, 68, 69, 70, 71, 61), (48, 50, 62, 60), (56, 57, 69, 68), (53, 54, 66, 65), (50, 51, 63, 62), (57, 58, 70, 69), (54, 55, 67, 66), (51, 52, 64, 63), (58, 59, 71, 70), (49, 48, 60, 61), (55, 56, 68, 67), (52, 53, 65, 64), (80, 73, 81, 88), (72, 76, 74, 85), (74, 75, 84, 85), (75, 86, 83, 84), (86, 87, 82, 83), (87, 88, 81, 82), (79, 80, 88, 87), (78, 79, 87, 86), (77, 78, 86, 75), (76, 77, 75, 74), (97, 90, 98, 105), (89, 93, 91, 102), (91, 92, 101, 102), (92, 103, 100, 101), (103, 104, 99, 100), (104, 105, 98, 99), (96, 97, 105, 104), (95, 96, 104, 103), (94, 95, 103, 92), (93, 94, 92, 91), (114, 107, 115, 122), (106, 110, 108, 119), (108, 109, 118, 119), (109, 120, 117, 118), (120, 121, 116, 117), (121, 122, 115, 116), (113, 114, 122, 121), (112, 113, 121, 120), (111, 112, 120, 109), (110, 111, 109, 108), (131, 124, 132, 139), (123, 127, 125, 136), (125, 126, 135, 136), (126, 137, 134, 135), (137, 138, 133, 134), (138, 139, 132, 133), (130, 131, 139, 138), (129, 130, 138, 137), (128, 129, 137, 126), (127, 128, 126, 125), (148, 156, 149, 141), (140, 153, 142, 144), (142, 153, 152, 143), (143, 152, 151, 154), (154, 151, 150, 155), (155, 150, 149, 156), (147, 155, 156, 148), (146, 154, 155, 147), (145, 143, 154, 146), (144, 142, 143, 145), (165, 173, 166, 158), (157, 170, 159, 161), (159, 170, 169, 160), (160, 169, 168, 171), (171, 168, 167, 172), (172, 167, 166, 173), (164, 172, 173, 165), (163, 171, 172, 164), (162, 160, 171, 163), (161, 159, 160, 162), (182, 190, 183, 175), (174, 187, 176, 178), (176, 187, 186, 177), (177, 186, 185, 188), (188, 185, 184, 189), (189, 184, 183, 190), (181, 189, 190, 182), (180, 188, 189, 181), (179, 177, 188, 180), (178, 176, 177, 179), (199, 207, 200, 192), (191, 204, 193, 195), (193, 204, 203, 194), (194, 203, 202, 205), (205, 202, 201, 206), (206, 201, 200, 207), (198, 206, 207, 199), (197, 205, 206, 198), (196, 194, 205, 197), (195, 193, 194, 196), (216, 209, 217, 224), (208, 212, 210, 221), (210, 211, 220, 221), (211, 222, 219, 220), (222, 223, 218, 219), (223, 224, 217, 218), (215, 216, 224, 223), (214, 215, 223, 222), (213, 214, 222, 211), (212, 213, 211, 210), (233, 226, 234, 241), (225, 229, 227, 238), (227, 228, 237, 238), (228, 239, 236, 237), (239, 240, 235, 236), (240, 241, 234, 235), (232, 233, 241, 240), (231, 232, 240, 239), (230, 231, 239, 228), (229, 230, 228, 227), (250, 243, 251, 258), (242, 246, 244, 255), (244, 245, 254, 255), (245, 256, 253, 254), (256, 257, 252, 253), (257, 258, 251, 252), (249, 250, 258, 257), (248, 249, 257, 256), (247, 248, 256, 245), (246, 247, 245, 244), (267, 260, 268, 275), (259, 263, 261, 272), (261, 262, 271, 272), (262, 273, 270, 271), (273, 274, 269, 270), (274, 275, 268, 269), (266, 267, 275, 274), (265, 266, 274, 273), (264, 265, 273, 262), (263, 264, 262, 261), (284, 292, 285, 277), (276, 289, 278, 280), (278, 289, 288, 279), (279, 288, 287, 290), (290, 287, 286, 291), (291, 286, 285, 292), (283, 291, 292, 284), (282, 290, 291, 283), (281, 279, 290, 282), (280, 278, 279, 281), (301, 309, 302, 294), (293, 306, 295, 297), (295, 306, 305, 296), (296, 305, 304, 307), (307, 304, 303, 308), (308, 303, 302, 309), (300, 308, 309, 301), (299, 307, 308, 300), (298, 296, 307, 299), (297, 295, 296, 298), (318, 326, 319, 311), (310, 323, 312, 314), (312, 323, 322, 313), (313, 322, 321, 324), (324, 321, 320, 325), (325, 320, 319, 326), (317, 325, 326, 318), (316, 324, 325, 317), (315, 313, 324, 316), (314, 312, 313, 315), (335, 343, 336, 328), (327, 340, 329, 331), (329, 340, 339, 330), (330, 339, 338, 341), (341, 338, 337, 342), (342, 337, 336, 343), (334, 342, 343, 335), (333, 341, 342, 334), (332, 330, 341, 333), (331, 329, 330, 332)])
me_circle.polygons.foreach_set('use_smooth', [True] * 222)
_uv = me_circle.uv_layers.new(name='UVMap')
_uv.uv.foreach_set('vector', [0.1368, 0.8672, 0.1452, 0.8672, 0.1524, 0.8713, 0.1566, 0.8786, 0.1566, 0.8869, 0.1524, 0.8941, 0.1452, 0.8983, 0.1368, 0.8983, 0.1296, 0.8941, 0.1254, 0.8869, 0.1254, 0.8786, 0.1296, 0.8713, 0.262, 0.8995, 0.2702, 0.8995, 0.2707, 0.9013, 0.2615, 0.9013, 0.1972, 0.8995, 0.1579, 0.8995, 0.1556, 0.6887, 0.196, 0.6887, 0.1195, 0.8995, 0.0823, 0.8995, 0.0777, 0.6887, 0.116, 0.6887, 0.3159, 0.8995, 0.2766, 0.8995, 0.2778, 0.6887, 0.3182, 0.6887, 0.427, 0.8995, 0.3915, 0.8995, 0.3961, 0.6887, 0.4327, 0.6887, 0.1579, 0.8995, 0.1195, 0.8995, 0.116, 0.6887, 0.1556, 0.6887, 0.0823, 0.8995, 0.04676, 0.8995, 0.04111, 0.6887, 0.0777, 0.6887, 0.2766, 0.8995, 0.2369, 0.8995, 0.2369, 0.6887, 0.2778, 0.6887, 0.3915, 0.8995, 0.3543, 0.8995, 0.3578, 0.6887, 0.3961, 0.6887, 0.04676, 0.8995, 0.01326, 0.8995, 0.006607, 0.6887, 0.04111, 0.6887, 0.2369, 0.8995, 0.1972, 0.8995, 0.196, 0.6887, 0.2369, 0.6887, 0.3543, 0.8995, 0.3159, 0.8995, 0.3182, 0.6887, 0.3578, 0.6887, 0.4605, 0.8995, 0.427, 0.8995, 0.4327, 0.6887, 0.4672, 0.6887, 0.1964, 0.9236, 0.2347, 0.9235, 0.2346, 0.9477, 0.1959, 0.9474, 0.2508, 0.8801, 0.2508, 0.8883, 0.249, 0.8887, 0.249, 0.8796, 0.2814, 0.8801, 0.2773, 0.8729, 0.2786, 0.8716, 0.2832, 0.8796, 0.2702, 0.8995, 0.2773, 0.8954, 0.2786, 0.8967, 0.2707, 0.9013, 0.2508, 0.8883, 0.2549, 0.8954, 0.2536, 0.8967, 0.249, 0.8887, 0.2773, 0.8729, 0.2702, 0.8688, 0.2707, 0.867, 0.2786, 0.8716, 0.262, 0.8688, 0.2549, 0.8729, 0.2536, 0.8716, 0.2615, 0.867, 0.2773, 0.8954, 0.2814, 0.8883, 0.2832, 0.8887, 0.2786, 0.8967, 0.2549, 0.8954, 0.262, 0.8995, 0.2615, 0.9013, 0.2536, 0.8967, 0.2702, 0.8688, 0.262, 0.8688, 0.2615, 0.867, 0.2707, 0.867, 0.2549, 0.8729, 0.2508, 0.8801, 0.249, 0.8796, 0.2536, 0.8716, 0.2814, 0.8883, 0.2814, 0.8801, 0.2832, 0.8796, 0.2832, 0.8887, 0.2807, 0.9921, 0.2785, 0.9959, 0.2771, 0.9944, 0.2788, 0.9916, 0.08169, 0.9237, 0.1199, 0.9238, 0.1198, 0.9493, 0.08162, 0.9494, 0.4259, 0.9235, 0.4641, 0.9234, 0.4642, 0.9491, 0.426, 0.9492, 0.2347, 0.9235, 0.2729, 0.9235, 0.2733, 0.9474, 0.2346, 0.9477, 0.1199, 0.9238, 0.1582, 0.9238, 0.1578, 0.9484, 0.1198, 0.9493, 0.005208, 0.9235, 0.04345, 0.9236, 0.04338, 0.9493, 0.005138, 0.9492, 0.2729, 0.9235, 0.3112, 0.9238, 0.3116, 0.9481, 0.2733, 0.9474, 0.3494, 0.9238, 0.3876, 0.9236, 0.3877, 0.9493, 0.3496, 0.9492, 0.1582, 0.9238, 0.1964, 0.9236, 0.1959, 0.9474, 0.1578, 0.9484, 0.04345, 0.9236, 0.08169, 0.9237, 0.08162, 0.9494, 0.04338, 0.9493, 0.3112, 0.9238, 0.3494, 0.9238, 0.3496, 0.9492, 0.3116, 0.9481, 0.3876, 0.9236, 0.4259, 0.9235, 0.426, 0.9492, 0.3877, 0.9493, 0.3201, 0.8841, 0.3578, 0.883, 0.3576, 0.8943, 0.3197, 0.895, 0.2666, 0.984, 0.2705, 0.9818, 0.271, 0.9838, 0.2681, 0.9854, 0.2666, 0.9958, 0.2645, 0.9921, 0.2664, 0.9916, 0.2681, 0.9944, 0.2785, 0.9959, 0.2748, 0.998, 0.2742, 0.9961, 0.2771, 0.9944, 0.2705, 0.9818, 0.2749, 0.9818, 0.2743, 0.9838, 0.271, 0.9838, 0.2645, 0.9921, 0.2644, 0.9878, 0.2664, 0.9883, 0.2664, 0.9916, 0.2748, 0.998, 0.2704, 0.998, 0.2709, 0.9961, 0.2742, 0.9961, 0.2749, 0.9818, 0.2786, 0.984, 0.2772, 0.9854, 0.2743, 0.9838, 0.2808, 0.9878, 0.2807, 0.9921, 0.2788, 0.9916, 0.2788, 0.9883, 0.2644, 0.9878, 0.2666, 0.984, 0.2681, 0.9854, 0.2664, 0.9883, 0.2704, 0.998, 0.2666, 0.9958, 0.2681, 0.9944, 0.2709, 0.9961, 0.2786, 0.984, 0.2808, 0.9878, 0.2788, 0.9883, 0.2772, 0.9854, 0.977, 0.774, 0.953, 0.8157, 0.9113, 0.8397, 0.8632, 0.8397, 0.8216, 0.8157, 0.7975, 0.774, 0.7974, 0.7262, 0.8214, 0.6845, 0.8632, 0.6603, 0.9115, 0.6604, 0.9533, 0.6844, 0.9771, 0.726, 0.3957, 0.8827, 0.4337, 0.8829, 0.4337, 0.8946, 0.3956, 0.8944, 0.2049, 0.8848, 0.2434, 0.8847, 0.2434, 0.8954, 0.2052, 0.8955, 0.09114, 0.8827, 0.1291, 0.8828, 0.1293, 0.8942, 0.09123, 0.8944, 0.4337, 0.8829, 0.4718, 0.8831, 0.4717, 0.8948, 0.4337, 0.8946, 0.2434, 0.8847, 0.2818, 0.8849, 0.2816, 0.8955, 0.2434, 0.8954, 0.1291, 0.8828, 0.1668, 0.8839, 0.1671, 0.8947, 0.1293, 0.8942, 0.01504, 0.8832, 0.05309, 0.883, 0.05318, 0.8947, 0.01513, 0.895, 0.2818, 0.8849, 0.3201, 0.8841, 0.3197, 0.895, 0.2816, 0.8955, 0.3578, 0.883, 0.3957, 0.8827, 0.3956, 0.8944, 0.3576, 0.8943, 0.1668, 0.8839, 0.2049, 0.8848, 0.2052, 0.8955, 0.1671, 0.8947, 0.05309, 0.883, 0.09114, 0.8827, 0.09123, 0.8944, 0.05318, 0.8947, 0.8579, 0.2417, 0.9812, 0.2982, 0.8611, 0.3583, 0.8489, 0.3031, 0.03242, 0.3337, 0.2597, 0.2045, 0.2441, 0.3258, 0.2687, 0.4456, 0.2441, 0.3258, 0.4117, 0.3195, 0.4259, 0.455, 0.2687, 0.4456, 0.4117, 0.3195, 0.6021, 0.3124, 0.607, 0.4537, 0.4259, 0.455, 0.6021, 0.3124, 0.7155, 0.3081, 0.7109, 0.4235, 0.607, 0.4537, 0.7155, 0.3081, 0.8489, 0.3031, 0.8611, 0.3583, 0.7109, 0.4235, 0.7023, 0.1934, 0.8579, 0.2417, 0.8489, 0.3031, 0.7155, 0.3081, 0.5933, 0.1812, 0.7023, 0.1934, 0.7155, 0.3081, 0.6021, 0.3124, 0.4157, 0.1833, 0.5933, 0.1812, 0.6021, 0.3124, 0.4117, 0.3195, 0.2597, 0.2045, 0.4157, 0.1833, 0.4117, 0.3195, 0.2441, 0.3258, 0.8579, 0.2417, 0.9812, 0.2982, 0.8611, 0.3583, 0.8489, 0.3031, 0.03242, 0.3337, 0.2597, 0.2045, 0.2441, 0.3258, 0.2687, 0.4456, 0.2441, 0.3258, 0.4117, 0.3195, 0.4259, 0.455, 0.2687, 0.4456, 0.4117, 0.3195, 0.6021, 0.3124, 0.607, 0.4537, 0.4259, 0.455, 0.6021, 0.3124, 0.7155, 0.3081, 0.7109, 0.4235, 0.607, 0.4537, 0.7155, 0.3081, 0.8489, 0.3031, 0.8611, 0.3583, 0.7109, 0.4235, 0.7023, 0.1934, 0.8579, 0.2417, 0.8489, 0.3031, 0.7155, 0.3081, 0.5933, 0.1812, 0.7023, 0.1934, 0.7155, 0.3081, 0.6021, 0.3124, 0.4157, 0.1833, 0.5933, 0.1812, 0.6021, 0.3124, 0.4117, 0.3195, 0.2597, 0.2045, 0.4157, 0.1833, 0.4117, 0.3195, 0.2441, 0.3258, 0.8579, 0.2417, 0.9812, 0.2982, 0.8611, 0.3583, 0.8489, 0.3031, 0.03242, 0.3337, 0.2597, 0.2045, 0.2441, 0.3258, 0.2687, 0.4456, 0.2441, 0.3258, 0.4117, 0.3195, 0.4259, 0.455, 0.2687, 0.4456, 0.4117, 0.3195, 0.6021, 0.3124, 0.607, 0.4537, 0.4259, 0.455, 0.6021, 0.3124, 0.7155, 0.3081, 0.7109, 0.4235, 0.607, 0.4537, 0.7155, 0.3081, 0.8489, 0.3031, 0.8611, 0.3583, 0.7109, 0.4235, 0.7023, 0.1934, 0.8579, 0.2417, 0.8489, 0.3031, 0.7155, 0.3081, 0.5933, 0.1812, 0.7023, 0.1934, 0.7155, 0.3081, 0.6021, 0.3124, 0.4157, 0.1833, 0.5933, 0.1812, 0.6021, 0.3124, 0.4117, 0.3195, 0.2597, 0.2045, 0.4157, 0.1833, 0.4117, 0.3195, 0.2441, 0.3258, 0.8579, 0.2417, 0.9812, 0.2982, 0.8611, 0.3583, 0.8489, 0.3031, 0.03242, 0.3337, 0.2597, 0.2045, 0.2441, 0.3258, 0.2687, 0.4456, 0.2441, 0.3258, 0.4117, 0.3195, 0.4259, 0.455, 0.2687, 0.4456, 0.4117, 0.3195, 0.6021, 0.3124, 0.607, 0.4537, 0.4259, 0.455, 0.6021, 0.3124, 0.7155, 0.3081, 0.7109, 0.4235, 0.607, 0.4537, 0.7155, 0.3081, 0.8489, 0.3031, 0.8611, 0.3583, 0.7109, 0.4235, 0.7023, 0.1934, 0.8579, 0.2417, 0.8489, 0.3031, 0.7155, 0.3081, 0.5933, 0.1812, 0.7023, 0.1934, 0.7155, 0.3081, 0.6021, 0.3124, 0.4157, 0.1833, 0.5933, 0.1812, 0.6021, 0.3124, 0.4117, 0.3195, 0.2597, 0.2045, 0.4157, 0.1833, 0.4117, 0.3195, 0.2441, 0.3258, 0.8579, 0.2417, 0.8489, 0.3031, 0.8611, 0.3583, 0.9812, 0.2982, 0.03242, 0.3337, 0.2687, 0.4456, 0.2441, 0.3258, 0.2597, 0.2045, 0.2441, 0.3258, 0.2687, 0.4456, 0.4259, 0.455, 0.4117, 0.3195, 0.4117, 0.3195, 0.4259, 0.455, 0.607, 0.4537, 0.6021, 0.3124, 0.6021, 0.3124, 0.607, 0.4537, 0.7109, 0.4235, 0.7155, 0.3081, 0.7155, 0.3081, 0.7109, 0.4235, 0.8611, 0.3583, 0.8489, 0.3031, 0.7023, 0.1934, 0.7155, 0.3081, 0.8489, 0.3031, 0.8579, 0.2417, 0.5933, 0.1812, 0.6021, 0.3124, 0.7155, 0.3081, 0.7023, 0.1934, 0.4157, 0.1833, 0.4117, 0.3195, 0.6021, 0.3124, 0.5933, 0.1812, 0.2597, 0.2045, 0.2441, 0.3258, 0.4117, 0.3195, 0.4157, 0.1833, 0.8579, 0.2417, 0.8489, 0.3031, 0.8611, 0.3583, 0.9812, 0.2982, 0.03242, 0.3337, 0.2687, 0.4456, 0.2441, 0.3258, 0.2597, 0.2045, 0.2441, 0.3258, 0.2687, 0.4456, 0.4259, 0.455, 0.4117, 0.3195, 0.4117, 0.3195, 0.4259, 0.455, 0.607, 0.4537, 0.6021, 0.3124, 0.6021, 0.3124, 0.607, 0.4537, 0.7109, 0.4235, 0.7155, 0.3081, 0.7155, 0.3081, 0.7109, 0.4235, 0.8611, 0.3583, 0.8489, 0.3031, 0.7023, 0.1934, 0.7155, 0.3081, 0.8489, 0.3031, 0.8579, 0.2417, 0.5933, 0.1812, 0.6021, 0.3124, 0.7155, 0.3081, 0.7023, 0.1934, 0.4157, 0.1833, 0.4117, 0.3195, 0.6021, 0.3124, 0.5933, 0.1812, 0.2597, 0.2045, 0.2441, 0.3258, 0.4117, 0.3195, 0.4157, 0.1833, 0.8579, 0.2417, 0.8489, 0.3031, 0.8611, 0.3583, 0.9812, 0.2982, 0.03242, 0.3337, 0.2687, 0.4456, 0.2441, 0.3258, 0.2597, 0.2045, 0.2441, 0.3258, 0.2687, 0.4456, 0.4259, 0.455, 0.4117, 0.3195, 0.4117, 0.3195, 0.4259, 0.455, 0.607, 0.4537, 0.6021, 0.3124, 0.6021, 0.3124, 0.607, 0.4537, 0.7109, 0.4235, 0.7155, 0.3081, 0.7155, 0.3081, 0.7109, 0.4235, 0.8611, 0.3583, 0.8489, 0.3031, 0.7023, 0.1934, 0.7155, 0.3081, 0.8489, 0.3031, 0.8579, 0.2417, 0.5933, 0.1812, 0.6021, 0.3124, 0.7155, 0.3081, 0.7023, 0.1934, 0.4157, 0.1833, 0.4117, 0.3195, 0.6021, 0.3124, 0.5933, 0.1812, 0.2597, 0.2045, 0.2441, 0.3258, 0.4117, 0.3195, 0.4157, 0.1833, 0.8579, 0.2417, 0.8489, 0.3031, 0.8611, 0.3583, 0.9812, 0.2982, 0.03242, 0.3337, 0.2687, 0.4456, 0.2441, 0.3258, 0.2597, 0.2045, 0.2441, 0.3258, 0.2687, 0.4456, 0.4259, 0.455, 0.4117, 0.3195, 0.4117, 0.3195, 0.4259, 0.455, 0.607, 0.4537, 0.6021, 0.3124, 0.6021, 0.3124, 0.607, 0.4537, 0.7109, 0.4235, 0.7155, 0.3081, 0.7155, 0.3081, 0.7109, 0.4235, 0.8611, 0.3583, 0.8489, 0.3031, 0.7023, 0.1934, 0.7155, 0.3081, 0.8489, 0.3031, 0.8579, 0.2417, 0.5933, 0.1812, 0.6021, 0.3124, 0.7155, 0.3081, 0.7023, 0.1934, 0.4157, 0.1833, 0.4117, 0.3195, 0.6021, 0.3124, 0.5933, 0.1812, 0.2597, 0.2045, 0.2441, 0.3258, 0.4117, 0.3195, 0.4157, 0.1833, 0.8579, 0.2417, 0.9812, 0.2982, 0.8611, 0.3583, 0.8489, 0.3031, 0.03242, 0.3337, 0.2597, 0.2045, 0.2441, 0.3258, 0.2687, 0.4456, 0.2441, 0.3258, 0.4117, 0.3195, 0.4259, 0.455, 0.2687, 0.4456, 0.4117, 0.3195, 0.6021, 0.3124, 0.607, 0.4537, 0.4259, 0.455, 0.6021, 0.3124, 0.7155, 0.3081, 0.7109, 0.4235, 0.607, 0.4537, 0.7155, 0.3081, 0.8489, 0.3031, 0.8611, 0.3583, 0.7109, 0.4235, 0.7023, 0.1934, 0.8579, 0.2417, 0.8489, 0.3031, 0.7155, 0.3081, 0.5933, 0.1812, 0.7023, 0.1934, 0.7155, 0.3081, 0.6021, 0.3124, 0.4157, 0.1833, 0.5933, 0.1812, 0.6021, 0.3124, 0.4117, 0.3195, 0.2597, 0.2045, 0.4157, 0.1833, 0.4117, 0.3195, 0.2441, 0.3258, 0.8579, 0.2417, 0.9812, 0.2982, 0.8611, 0.3583, 0.8489, 0.3031, 0.03242, 0.3337, 0.2597, 0.2045, 0.2441, 0.3258, 0.2687, 0.4456, 0.2441, 0.3258, 0.4117, 0.3195, 0.4259, 0.455, 0.2687, 0.4456, 0.4117, 0.3195, 0.6021, 0.3124, 0.607, 0.4537, 0.4259, 0.455, 0.6021, 0.3124, 0.7155, 0.3081, 0.7109, 0.4235, 0.607, 0.4537, 0.7155, 0.3081, 0.8489, 0.3031, 0.8611, 0.3583, 0.7109, 0.4235, 0.7023, 0.1934, 0.8579, 0.2417, 0.8489, 0.3031, 0.7155, 0.3081, 0.5933, 0.1812, 0.7023, 0.1934, 0.7155, 0.3081, 0.6021, 0.3124, 0.4157, 0.1833, 0.5933, 0.1812, 0.6021, 0.3124, 0.4117, 0.3195, 0.2597, 0.2045, 0.4157, 0.1833, 0.4117, 0.3195, 0.2441, 0.3258, 0.8579, 0.2417, 0.9812, 0.2982, 0.8611, 0.3583, 0.8489, 0.3031, 0.03242, 0.3337, 0.2597, 0.2045, 0.2441, 0.3258, 0.2687, 0.4456, 0.2441, 0.3258, 0.4117, 0.3195, 0.4259, 0.455, 0.2687, 0.4456, 0.4117, 0.3195, 0.6021, 0.3124, 0.607, 0.4537, 0.4259, 0.455, 0.6021, 0.3124, 0.7155, 0.3081, 0.7109, 0.4235, 0.607, 0.4537, 0.7155, 0.3081, 0.8489, 0.3031, 0.8611, 0.3583, 0.7109, 0.4235, 0.7023, 0.1934, 0.8579, 0.2417, 0.8489, 0.3031, 0.7155, 0.3081, 0.5933, 0.1812, 0.7023, 0.1934, 0.7155, 0.3081, 0.6021, 0.3124, 0.4157, 0.1833, 0.5933, 0.1812, 0.6021, 0.3124, 0.4117, 0.3195, 0.2597, 0.2045, 0.4157, 0.1833, 0.4117, 0.3195, 0.2441, 0.3258, 0.8579, 0.2417, 0.9812, 0.2982, 0.8611, 0.3583, 0.8489, 0.3031, 0.03242, 0.3337, 0.2597, 0.2045, 0.2441, 0.3258, 0.2687, 0.4456, 0.2441, 0.3258, 0.4117, 0.3195, 0.4259, 0.455, 0.2687, 0.4456, 0.4117, 0.3195, 0.6021, 0.3124, 0.607, 0.4537, 0.4259, 0.455, 0.6021, 0.3124, 0.7155, 0.3081, 0.7109, 0.4235, 0.607, 0.4537, 0.7155, 0.3081, 0.8489, 0.3031, 0.8611, 0.3583, 0.7109, 0.4235, 0.7023, 0.1934, 0.8579, 0.2417, 0.8489, 0.3031, 0.7155, 0.3081, 0.5933, 0.1812, 0.7023, 0.1934, 0.7155, 0.3081, 0.6021, 0.3124, 0.4157, 0.1833, 0.5933, 0.1812, 0.6021, 0.3124, 0.4117, 0.3195, 0.2597, 0.2045, 0.4157, 0.1833, 0.4117, 0.3195, 0.2441, 0.3258, 0.8579, 0.2417, 0.8489, 0.3031, 0.8611, 0.3583, 0.9812, 0.2982, 0.03242, 0.3337, 0.2687, 0.4456, 0.2441, 0.3258, 0.2597, 0.2045, 0.2441, 0.3258, 0.2687, 0.4456, 0.4259, 0.455, 0.4117, 0.3195, 0.4117, 0.3195, 0.4259, 0.455, 0.607, 0.4537, 0.6021, 0.3124, 0.6021, 0.3124, 0.607, 0.4537, 0.7109, 0.4235, 0.7155, 0.3081, 0.7155, 0.3081, 0.7109, 0.4235, 0.8611, 0.3583, 0.8489, 0.3031, 0.7023, 0.1934, 0.7155, 0.3081, 0.8489, 0.3031, 0.8579, 0.2417, 0.5933, 0.1812, 0.6021, 0.3124, 0.7155, 0.3081, 0.7023, 0.1934, 0.4157, 0.1833, 0.4117, 0.3195, 0.6021, 0.3124, 0.5933, 0.1812, 0.2597, 0.2045, 0.2441, 0.3258, 0.4117, 0.3195, 0.4157, 0.1833, 0.8579, 0.2417, 0.8489, 0.3031, 0.8611, 0.3583, 0.9812, 0.2982, 0.03242, 0.3337, 0.2687, 0.4456, 0.2441, 0.3258, 0.2597, 0.2045, 0.2441, 0.3258, 0.2687, 0.4456, 0.4259, 0.455, 0.4117, 0.3195, 0.4117, 0.3195, 0.4259, 0.455, 0.607, 0.4537, 0.6021, 0.3124, 0.6021, 0.3124, 0.607, 0.4537, 0.7109, 0.4235, 0.7155, 0.3081, 0.7155, 0.3081, 0.7109, 0.4235, 0.8611, 0.3583, 0.8489, 0.3031, 0.7023, 0.1934, 0.7155, 0.3081, 0.8489, 0.3031, 0.8579, 0.2417, 0.5933, 0.1812, 0.6021, 0.3124, 0.7155, 0.3081, 0.7023, 0.1934, 0.4157, 0.1833, 0.4117, 0.3195, 0.6021, 0.3124, 0.5933, 0.1812, 0.2597, 0.2045, 0.2441, 0.3258, 0.4117, 0.3195, 0.4157, 0.1833, 0.8579, 0.2417, 0.8489, 0.3031, 0.8611, 0.3583, 0.9812, 0.2982, 0.03242, 0.3337, 0.2687, 0.4456, 0.2441, 0.3258, 0.2597, 0.2045, 0.2441, 0.3258, 0.2687, 0.4456, 0.4259, 0.455, 0.4117, 0.3195, 0.4117, 0.3195, 0.4259, 0.455, 0.607, 0.4537, 0.6021, 0.3124, 0.6021, 0.3124, 0.607, 0.4537, 0.7109, 0.4235, 0.7155, 0.3081, 0.7155, 0.3081, 0.7109, 0.4235, 0.8611, 0.3583, 0.8489, 0.3031, 0.7023, 0.1934, 0.7155, 0.3081, 0.8489, 0.3031, 0.8579, 0.2417, 0.5933, 0.1812, 0.6021, 0.3124, 0.7155, 0.3081, 0.7023, 0.1934, 0.4157, 0.1833, 0.4117, 0.3195, 0.6021, 0.3124, 0.5933, 0.1812, 0.2597, 0.2045, 0.2441, 0.3258, 0.4117, 0.3195, 0.4157, 0.1833, 0.8579, 0.2417, 0.8489, 0.3031, 0.8611, 0.3583, 0.9812, 0.2982, 0.03242, 0.3337, 0.2687, 0.4456, 0.2441, 0.3258, 0.2597, 0.2045, 0.2441, 0.3258, 0.2687, 0.4456, 0.4259, 0.455, 0.4117, 0.3195, 0.4117, 0.3195, 0.4259, 0.455, 0.607, 0.4537, 0.6021, 0.3124, 0.6021, 0.3124, 0.607, 0.4537, 0.7109, 0.4235, 0.7155, 0.3081, 0.7155, 0.3081, 0.7109, 0.4235, 0.8611, 0.3583, 0.8489, 0.3031, 0.7023, 0.1934, 0.7155, 0.3081, 0.8489, 0.3031, 0.8579, 0.2417, 0.5933, 0.1812, 0.6021, 0.3124, 0.7155, 0.3081, 0.7023, 0.1934, 0.4157, 0.1833, 0.4117, 0.3195, 0.6021, 0.3124, 0.5933, 0.1812, 0.2597, 0.2045, 0.2441, 0.3258, 0.4117, 0.3195, 0.4157, 0.1833])
me_circle.use_remesh_preserve_volume = False
me_circle.use_remesh_preserve_attributes = False
me_circle.use_mirror_vertex_groups = False
me_circle.update()

# ---- objects
ob_floor2 = bpy.data.objects.new('floor2', me_cube_005)
ob_floor = bpy.data.objects.new('floor', me_cube_002)
ob_cube_001 = bpy.data.objects.new('Cube.001', me_cube_001)
ob_brett = bpy.data.objects.new('brett', me_cube_004)
ob_cube_003 = bpy.data.objects.new('Cube.003', me_cube_003)
ob_cube = bpy.data.objects.new('Cube', me_cube)
ob_circle = bpy.data.objects.new('Circle', me_circle)

# ---- transforms, parenting, visibility, modifiers, constraints
ob_floor2.location = (-2.608e-07, -1.994, 0.0)
ob_floor2.lock_rotations_4d = False
ob_floor2.empty_display_type = 'ARROWS'
ob_floor2.lineart.crease_threshold = 0.0
ob_floor.location = (-2.608e-07, 2.853, 0.0)
ob_floor.lock_rotations_4d = False
ob_floor.empty_display_type = 'ARROWS'
ob_floor.lineart.crease_threshold = 0.0
ob_cube_001.location = (0.0, 0.0, 0.0)
ob_cube_001.lock_rotations_4d = False
ob_cube_001.empty_display_type = 'ARROWS'
ob_cube_001.lineart.crease_threshold = 0.0
_m = ob_cube_001.modifiers.new('Mirror', 'MIRROR')
_m.use_axis = (False, True, False)
_m = ob_cube_001.modifiers.new('Array', 'ARRAY')
_m.show_render = False
_m.count = 3
_m.constant_offset_displace = (0.0, 0.0, 0.0)
_m.relative_offset_displace = (0.0, 0.0, 2.0)
ob_brett.location = (0.1784, -7.871, 0.4602)
ob_brett.lineart.crease_threshold = 0.0
ob_cube_003.location = (-0.9002, -4.106, 0.07496)
ob_cube_003.lineart.crease_threshold = 0.0
ob_cube.location = (-0.57, 4.178, 4.11)
ob_cube.lineart.crease_threshold = 0.0
ob_circle.location = (-0.5579, 1.271, 0.07675)
ob_circle.lineart.crease_threshold = 0.0

# ---- collection membership
col_collection_1.objects.link(ob_floor2)
col_collection_1.objects.link(ob_floor)
col_collection_1.objects.link(ob_cube_001)
col_collection_10.objects.link(ob_brett)
col_collection_10.objects.link(ob_cube_003)
col_collection_10.objects.link(ob_cube)
col_collection_10.objects.link(ob_circle)

# ---- scene / render settings (as saved in the file)
scene.frame_start = 1; scene.frame_end = 250; scene.frame_set(1)
scene.render.engine = 'BLENDER_EEVEE_NEXT'
scene.render.resolution_percentage = 50
scene.render.dither_intensity = 0.0
scene.cycles.use_denoising = False
scene.cycles.samples = 128
scene.cycles.sampling_pattern = 'TABULATED_SOBOL'
scene.cycles.light_sampling_threshold = 0.0
scene.cycles.use_adaptive_sampling = False
scene.cycles.use_light_tree = False
scene.cycles.blur_glossy = 0.0
scene.cycles.sample_clamp_indirect = 0.0
scene.view_settings.view_transform = 'Standard'
bpy.context.view_layer.update()

# ---- added for rendering (the .blend has no active camera and no usable light): camera, sun
cam_auto = bpy.data.cameras.new('AutoCamera')
cam_auto.lens = 50.0
cam_auto.sensor_width = 36.0
cam_auto.clip_end = 1000.0
ob_auto_camera = bpy.data.objects.new('AutoCamera', cam_auto)
scene.collection.objects.link(ob_auto_camera)
ob_auto_camera.location = (15.8638, -19.2944, 15.6517)
ob_auto_camera.rotation_euler = (1.09748, -7.21219e-08, 0.694738)
scene.camera = ob_auto_camera
light_auto_sun = bpy.data.lights.new('AutoSun', 'SUN')
light_auto_sun.energy = 3.0
light_auto_sun.angle = 0.0523599
ob_auto_sun = bpy.data.objects.new('AutoSun', light_auto_sun)
scene.collection.objects.link(ob_auto_sun)
ob_auto_sun.rotation_euler = (0.872665, 0.174533, 0.523599)
bpy.context.view_layer.update()
